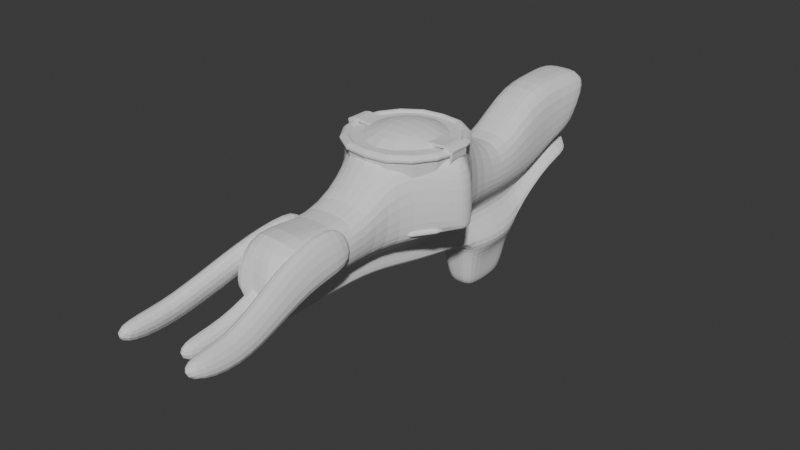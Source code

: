 # Source: Actual_Plasma_Gun.blend  (saved by Blender 4.2.66; exported with 4.5.12 LTS)
import bpy
from mathutils import Matrix  # noqa: F401  (used for matrix-valued properties, if any)

bpy.ops.wm.read_factory_settings(use_empty=True)
scene = bpy.context.scene
scene.name = 'Scene'

# ---- collections
col_collection = bpy.data.collections.new('Collection'); scene.collection.children.link(col_collection)

# ---- world
world_world = bpy.data.worlds.new('World'); scene.world = world_world
world_world.use_nodes = True; world_world.node_tree.nodes.clear()
_N = world_world.node_tree.nodes; _L = world_world.node_tree.links
n0 = _N.new('ShaderNodeOutputWorld'); n0.name = 'World Output'; n0.location = (300, 300)
n1 = _N.new('ShaderNodeBackground'); n1.name = 'Background'; n1.location = (10, 300)
n1.inputs[0].default_value = (0.05088, 0.05088, 0.05088, 1.0)
_L.new(n1.outputs[0], n0.inputs[0])
n0.is_active_output = True
world_world.color = (0.05088, 0.05088, 0.05088)
world_world.sun_shadow_jitter_overblur = 0.0

# ---- meshes
me_cube_001 = bpy.data.meshes.new('Cube.001')
me_cube_001.from_pydata([(-0.1505, -1.191, -0.1304), (-0.2185, -1.071, 0.8195), (-0.3477, 0.8742, 0.09383), (-0.3477, 1.0, 1.0), (0.1505, -1.191, -0.1304), (0.2185, -1.071, 0.8195), (0.3477, 0.8742, 0.09383), (0.3477, 1.0, 1.0), (-0.2844, 0.07141, -0.3561), (-0.3031, -0.03208, 0.9795), (0.2844, 0.07141, -0.3561), (0.3031, -0.03208, 0.9795), (0.0, 0.8742, 0.09383), (0.0, 1.0, 1.0), (0.0, -1.184, -0.1304), (0.0, -1.071, 0.8195), (0.0, 0.0, 1.095), (0.0, 0.07141, -0.3561), (-0.1773, -0.5, -0.1304), (0.3031, -0.4679, 0.9795), (-0.3031, -0.4679, 0.9795), (0.1252, -0.5, -0.1304), (0.0, -0.5, 1.095), (0.0, -0.5, -0.1304), (-0.2841, 0.5, 1.0), (0.2844, 0.4286, -0.3561), (-0.2844, 0.4286, -0.3561), (0.2841, 0.5, 1.0), (0.0, 0.4286, -0.3561), (0.0, 0.5, 1.0), (-0.3477, -1.168, 0.2707), (-0.3477, 0.8516, 0.5469), (0.3477, 0.8516, 0.5469), (0.3477, -1.168, 0.2707), (0.3031, -0.03208, 0.3158), (-0.3031, -0.03208, 0.3158), (0.0, -1.094, 0.2707), (0.0, 0.8516, 0.5469), (-0.3031, -0.4679, 0.3158), (0.3031, -0.4679, 0.3158), (0.2841, 0.5, 0.2707), (-0.2841, 0.5, 0.2707), (-0.2841, 0.75, 1.0), (0.3477, 0.6871, 0.09657), (-0.3477, 0.6871, 0.09657), (0.2841, 0.75, 1.0), (0.0, 0.6871, 0.09657), (0.0, 0.75, 1.0), (0.2841, 0.6758, 0.4088), (-0.2841, 0.6758, 0.4088), (-0.4038, 0.25, -0.3561), (0.2368, 0.25, 0.4182), (0.0, 0.25, 0.4182), (-0.2368, 0.25, 0.4182), (0.4038, 0.25, -0.3561), (-0.3477, 0.25, 0.2707), (0.3477, 0.25, 0.2707), (0.207, -0.2143, -0.2945), (-0.207, -0.2143, -0.2945), (0.0, -0.25, 1.231), (0.0, -0.2143, -0.2945), (-0.05178, 0.8629, 0.3204), (0.05178, 0.8629, 0.3204), (0.03709, -1.126, 0.07016), (0.04352, 0.0357, -0.09392), (-0.04352, 0.0357, -0.09392), (0.0, -1.125, 0.07016), (0.0, 0.8629, 0.3204), (-0.03909, -0.5, 0.07016), (0.03909, -0.5, 0.07016), (0.04352, 0.4643, -0.09392), (-0.04352, 0.4643, -0.09392), (-0.03709, -1.126, 0.07016), (-0.05178, 0.6814, 0.2527), (0.05178, 0.6814, 0.2527), (0.05178, 0.25, -0.09392), (-0.05178, 0.25, -0.09392), (-0.07579, -0.2321, -0.01188), (0.07579, -0.2321, -0.01188), (-0.235, -1.14, 0.1704), (-0.244, 0.8573, 0.4336), (0.244, 0.8573, 0.4336), (0.235, -1.14, 0.1704), (0.2389, 0.01785, 0.08841), (-0.2389, 0.01785, 0.08841), (0.0, -1.102, 0.1704), (0.0, 0.8573, 0.4336), (-0.2292, -0.4926, 0.1837), (0.2292, -0.4926, 0.1837), (0.2389, 0.4821, 0.0884), (-0.2389, 0.4821, 0.0884), (-0.244, 0.6786, 0.3308), (0.244, 0.6786, 0.3308), (0.244, 0.25, 0.0884), (-0.244, 0.25, 0.0884), (-0.6003, -0.2417, 0.1618), (0.6003, -0.2417, 0.1618), (-0.1639, -0.75, -0.1304), (0.3477, -0.6752, 0.4754), (0.0, -0.6752, 0.4754), (0.0, -0.75, -0.1304), (-0.3477, -0.6752, 0.4754), (0.1158, -0.75, -0.1304), (-0.3477, -0.75, 0.2707), (0.3477, -0.75, 0.2707), (0.03809, -0.75, 0.07016), (-0.03809, -0.75, 0.07016), (0.2356, -0.75, 0.1704), (-0.2356, -0.75, 0.1704), (-0.708, -0.1929, 0.8569), (-0.708, -0.3071, 0.8569), (-0.5397, -0.25, 1.073), (-0.7353, -0.25, 0.8361), (0.708, -0.3071, 0.8569), (0.708, -0.1929, 0.8569), (0.5397, -0.25, 1.073), (0.7353, -0.25, 0.8361), (0.7071, -0.1929, 0.3349), (0.7071, -0.3071, 0.3349), (0.7201, -0.2463, 0.2671), (0.7383, -0.25, 0.3282), (-0.7071, -0.3071, 0.3349), (-0.7071, -0.1929, 0.3349), (-0.7201, -0.2463, 0.2671), (-0.7383, -0.25, 0.3282), (-0.1606, 0.25, -0.9696), (-0.1131, 0.1292, -0.9696), (0.0, 0.1292, -0.9696), (0.1131, 0.1292, -0.9696), (0.0, 0.25, -0.9696), (0.1606, 0.25, -0.9696), (0.1131, 0.3708, -0.9696), (0.0, 0.3708, -0.9696), (-0.1131, 0.3708, -0.9696), (0.0, 0.3903, -0.7894), (0.0, 0.4091, -0.5205), (0.1831, 0.3903, -0.7898), (0.2155, 0.4091, -0.5213), (0.2001, 0.25, -0.5295), (0.1745, 0.25, -0.7838), (0.1831, 0.1097, -0.7898), (0.2155, 0.0909, -0.5213), (-0.2155, 0.4091, -0.5213), (-0.1831, 0.3903, -0.7898), (-0.1831, 0.1097, -0.7898), (-0.2155, 0.0909, -0.5213), (0.0, 0.0909, -0.5205), (0.0, 0.1097, -0.7894), (-0.1745, 0.25, -0.7838), (-0.2001, 0.25, -0.5295)], [], [(49, 42, 3, 31), (37, 13, 7, 32), (104, 98, 5, 33), (36, 15, 1, 30), (100, 102, 4, 14), (99, 101, 1, 15), (52, 53, 9, 16), (8, 50, 149, 145), (56, 51, 11, 34), (59, 111, 22), (134, 136, 131, 132), (51, 52, 16, 11), (98, 99, 15, 5), (97, 100, 14, 0), (33, 5, 15, 36), (31, 3, 13, 37), (58, 60, 23, 18), (96, 119, 118, 39, 88), (103, 101, 20, 38), (118, 113, 19, 39), (60, 57, 21, 23), (11, 16, 115, 114), (45, 47, 29, 27), (44, 46, 28, 26), (48, 45, 27, 40), (46, 43, 25, 28), (47, 42, 24, 29), (55, 53, 24, 41), (94, 55, 41, 90), (92, 48, 40, 89), (83, 34, 117, 119, 96), (108, 103, 38, 87), (80, 31, 37, 86), (82, 33, 36, 85), (87, 38, 121, 123, 95), (93, 56, 34, 83), (85, 36, 30, 79), (107, 104, 33, 82), (86, 37, 32, 81), (91, 49, 31, 80), (90, 41, 49, 91), (81, 32, 48, 92), (13, 3, 42, 47), (12, 6, 43, 46), (32, 7, 45, 48), (2, 12, 46, 44), (7, 13, 47, 45), (41, 24, 42, 49), (89, 40, 56, 93), (84, 35, 55, 94), (35, 9, 53, 55), (27, 29, 52, 51), (136, 139, 130, 131), (40, 27, 51, 56), (140, 147, 127, 128), (29, 24, 53, 52), (95, 123, 122, 35, 84), (113, 115, 22, 19), (17, 10, 57, 60), (38, 20, 110, 121), (34, 11, 114, 117), (8, 17, 60, 58), (122, 109, 9, 35), (10, 64, 78, 57), (18, 68, 77, 58), (8, 65, 76, 50), (25, 70, 75, 54), (6, 62, 74, 43), (26, 71, 73, 44), (44, 73, 61, 2), (12, 67, 62, 6), (102, 105, 63, 4), (14, 66, 72, 0), (54, 75, 64, 10), (58, 77, 65, 8), (4, 63, 66, 14), (2, 61, 67, 12), (97, 106, 68, 18), (57, 78, 69, 21), (43, 74, 70, 25), (50, 76, 71, 26), (64, 83, 96, 78), (68, 87, 95, 77), (65, 84, 94, 76), (70, 89, 93, 75), (62, 81, 92, 74), (71, 90, 91, 73), (73, 91, 80, 61), (67, 86, 81, 62), (105, 107, 82, 63), (66, 85, 79, 72), (75, 93, 83, 64), (77, 95, 84, 65), (63, 82, 85, 66), (61, 80, 86, 67), (106, 108, 87, 68), (78, 96, 88, 69), (74, 92, 89, 70), (76, 94, 90, 71), (72, 79, 108, 106), (69, 88, 107, 105), (0, 72, 106, 97), (21, 69, 105, 102), (88, 39, 104, 107), (79, 30, 103, 108), (30, 1, 101, 103), (18, 23, 100, 97), (19, 22, 99, 98), (22, 20, 101, 99), (23, 21, 102, 100), (39, 19, 98, 104), (109, 112, 111), (112, 110, 111), (113, 116, 115), (116, 114, 115), (117, 120, 119), (120, 118, 119), (121, 124, 123), (124, 122, 123), (113, 118, 120, 116), (116, 120, 117, 114), (109, 122, 124, 112), (112, 124, 121, 110), (16, 111, 59), (129, 130, 128, 127), (125, 129, 127, 126), (133, 132, 129, 125), (132, 131, 130, 129), (17, 8, 145, 146), (25, 54, 138, 137), (144, 148, 125, 126), (10, 17, 146, 141), (50, 26, 142, 149), (148, 143, 133, 125), (54, 10, 141, 138), (139, 140, 128, 130), (143, 134, 132, 133), (28, 25, 137, 135), (147, 144, 126, 127), (147, 140, 141, 146), (143, 148, 149, 142), (139, 136, 137, 138), (148, 144, 145, 149), (140, 139, 138, 141), (136, 134, 135, 137), (134, 143, 142, 135), (144, 147, 146, 145), (26, 28, 135, 142), (22, 111, 110, 20), (111, 16, 9, 109), (22, 115, 59), (115, 16, 59)])
_uv = me_cube_001.uv_layers.new(name='UVMap')
_uv.uv.foreach_set('vector', [0.5, 0.2187, 0.625, 0.2188, 0.625, 0.25, 0.5, 0.25, 0.5, 0.375, 0.625, 0.375, 0.625, 0.5, 0.5, 0.5, 0.5, 0.7187, 0.625, 0.7188, 0.625, 0.75, 0.5, 0.75, 0.5, 0.875, 0.625, 0.875, 0.625, 1.0, 0.5, 1.0, 0.25, 0.7188, 0.375, 0.7188, 0.375, 0.75, 0.25, 0.75, 0.75, 0.7188, 0.875, 0.7188, 0.875, 0.75, 0.75, 0.75, 0.75, 0.5938, 0.875, 0.5938, 0.875, 0.625, 0.75, 0.625, 0.375, 0.125, 0.375, 0.1562, 0.375, 0.1562, 0.375, 0.125, 0.5, 0.5938, 0.625, 0.5938, 0.625, 0.625, 0.5, 0.625, 0.75, 0.6562, 0.851, 0.6562, 0.75, 0.6875, 0.25, 0.5625, 0.375, 0.5625, 0.375, 0.5625, 0.25, 0.5625, 0.625, 0.5938, 0.75, 0.5938, 0.75, 0.625, 0.625, 0.625, 0.625, 0.7188, 0.75, 0.7188, 0.75, 0.75, 0.625, 0.75, 0.125, 0.7188, 0.25, 0.7188, 0.25, 0.75, 0.125, 0.75, 0.5, 0.75, 0.625, 0.75, 0.625, 0.875, 0.5, 0.875, 0.5, 0.25, 0.625, 0.25, 0.625, 0.375, 0.5, 0.375, 0.125, 0.6562, 0.25, 0.6562, 0.25, 0.6875, 0.125, 0.6875, 0.4688, 0.6562, 0.484, 0.6562, 0.5, 0.6655, 0.5, 0.6875, 0.4688, 0.6875, 0.5, 0.03125, 0.625, 0.03125, 0.625, 0.0625, 0.5, 0.0625, 0.5, 0.6655, 0.625, 0.6655, 0.625, 0.6875, 0.5, 0.6875, 0.25, 0.6562, 0.375, 0.6562, 0.375, 0.6875, 0.25, 0.6875, 0.625, 0.625, 0.75, 0.625, 0.649, 0.6562, 0.625, 0.647, 0.625, 0.5312, 0.75, 0.5312, 0.75, 0.5625, 0.625, 0.5625, 0.125, 0.5312, 0.25, 0.5312, 0.25, 0.5625, 0.125, 0.5625, 0.5, 0.5312, 0.625, 0.5312, 0.625, 0.5625, 0.5, 0.5625, 0.25, 0.5312, 0.375, 0.5312, 0.375, 0.5625, 0.25, 0.5625, 0.75, 0.5312, 0.875, 0.5312, 0.875, 0.5625, 0.75, 0.5625, 0.5, 0.1562, 0.625, 0.1562, 0.625, 0.1875, 0.5, 0.1875, 0.4688, 0.1563, 0.5, 0.1562, 0.5, 0.1875, 0.4688, 0.1875, 0.4688, 0.5312, 0.5, 0.5312, 0.5, 0.5625, 0.4688, 0.5625, 0.4688, 0.625, 0.5, 0.625, 0.5, 0.647, 0.484, 0.6562, 0.4688, 0.6562, 0.4688, 0.03125, 0.5, 0.03125, 0.5, 0.0625, 0.4688, 0.0625, 0.4687, 0.25, 0.5, 0.25, 0.5, 0.375, 0.4688, 0.375, 0.4687, 0.75, 0.5, 0.75, 0.5, 0.875, 0.4688, 0.875, 0.4688, 0.0625, 0.5, 0.0625, 0.5, 0.08452, 0.484, 0.09375, 0.4687, 0.09375, 0.4688, 0.5938, 0.5, 0.5938, 0.5, 0.625, 0.4688, 0.625, 0.4688, 0.875, 0.5, 0.875, 0.5, 1.0, 0.4688, 1.0, 0.4687, 0.7188, 0.5, 0.7187, 0.5, 0.75, 0.4687, 0.75, 0.4688, 0.375, 0.5, 0.375, 0.5, 0.5, 0.4688, 0.5, 0.4688, 0.2187, 0.5, 0.2187, 0.5, 0.25, 0.4687, 0.25, 0.4688, 0.1875, 0.5, 0.1875, 0.5, 0.2187, 0.4688, 0.2187, 0.4688, 0.5, 0.5, 0.5, 0.5, 0.5312, 0.4688, 0.5312, 0.75, 0.5, 0.875, 0.5, 0.875, 0.5312, 0.75, 0.5312, 0.25, 0.5, 0.375, 0.5, 0.375, 0.5312, 0.25, 0.5312, 0.5, 0.5, 0.625, 0.5, 0.625, 0.5312, 0.5, 0.5312, 0.125, 0.5, 0.25, 0.5, 0.25, 0.5312, 0.125, 0.5312, 0.625, 0.5, 0.75, 0.5, 0.75, 0.5312, 0.625, 0.5312, 0.5, 0.1875, 0.625, 0.1875, 0.625, 0.2188, 0.5, 0.2187, 0.4688, 0.5625, 0.5, 0.5625, 0.5, 0.5938, 0.4688, 0.5938, 0.4687, 0.125, 0.5, 0.125, 0.5, 0.1562, 0.4688, 0.1563, 0.5, 0.125, 0.625, 0.125, 0.625, 0.1562, 0.5, 0.1562, 0.625, 0.5625, 0.75, 0.5625, 0.75, 0.5938, 0.625, 0.5938, 0.375, 0.5625, 0.375, 0.5938, 0.375, 0.5938, 0.375, 0.5625, 0.5, 0.5625, 0.625, 0.5625, 0.625, 0.5938, 0.5, 0.5938, 0.375, 0.625, 0.25, 0.625, 0.25, 0.625, 0.375, 0.625, 0.75, 0.5625, 0.875, 0.5625, 0.875, 0.5938, 0.75, 0.5938, 0.4687, 0.09375, 0.484, 0.09375, 0.5, 0.103, 0.5, 0.125, 0.4687, 0.125, 0.625, 0.6655, 0.649, 0.6562, 0.75, 0.6875, 0.625, 0.6875, 0.25, 0.625, 0.375, 0.625, 0.375, 0.6562, 0.25, 0.6562, 0.5, 0.0625, 0.625, 0.0625, 0.625, 0.08452, 0.5, 0.08452, 0.5, 0.625, 0.625, 0.625, 0.625, 0.647, 0.5, 0.647, 0.125, 0.625, 0.25, 0.625, 0.25, 0.6562, 0.125, 0.6562, 0.5, 0.103, 0.625, 0.103, 0.625, 0.125, 0.5, 0.125, 0.375, 0.625, 0.4375, 0.625, 0.4375, 0.6562, 0.375, 0.6562, 0.375, 0.0625, 0.4375, 0.0625, 0.4375, 0.09375, 0.375, 0.09375, 0.375, 0.125, 0.4375, 0.125, 0.4375, 0.1562, 0.375, 0.1562, 0.375, 0.5625, 0.4375, 0.5625, 0.4375, 0.5938, 0.375, 0.5938, 0.375, 0.5, 0.4375, 0.5, 0.4375, 0.5312, 0.375, 0.5312, 0.375, 0.1875, 0.4375, 0.1875, 0.4375, 0.2187, 0.375, 0.2188, 0.375, 0.2188, 0.4375, 0.2187, 0.4375, 0.25, 0.375, 0.25, 0.375, 0.375, 0.4375, 0.375, 0.4375, 0.5, 0.375, 0.5, 0.375, 0.7188, 0.4375, 0.7188, 0.4375, 0.75, 0.375, 0.75, 0.375, 0.875, 0.4375, 0.875, 0.4375, 1.0, 0.375, 1.0, 0.375, 0.5938, 0.4375, 0.5938, 0.4375, 0.625, 0.375, 0.625, 0.375, 0.09375, 0.4375, 0.09375, 0.4375, 0.125, 0.375, 0.125, 0.375, 0.75, 0.4375, 0.75, 0.4375, 0.875, 0.375, 0.875, 0.375, 0.25, 0.4375, 0.25, 0.4375, 0.375, 0.375, 0.375, 0.375, 0.03125, 0.4375, 0.03125, 0.4375, 0.0625, 0.375, 0.0625, 0.375, 0.6562, 0.4375, 0.6562, 0.4375, 0.6875, 0.375, 0.6875, 0.375, 0.5312, 0.4375, 0.5312, 0.4375, 0.5625, 0.375, 0.5625, 0.375, 0.1562, 0.4375, 0.1562, 0.4375, 0.1875, 0.375, 0.1875, 0.4375, 0.625, 0.4688, 0.625, 0.4688, 0.6562, 0.4375, 0.6562, 0.4375, 0.0625, 0.4688, 0.0625, 0.4687, 0.09375, 0.4375, 0.09375, 0.4375, 0.125, 0.4687, 0.125, 0.4688, 0.1563, 0.4375, 0.1562, 0.4375, 0.5625, 0.4688, 0.5625, 0.4688, 0.5938, 0.4375, 0.5938, 0.4375, 0.5, 0.4688, 0.5, 0.4688, 0.5312, 0.4375, 0.5312, 0.4375, 0.1875, 0.4688, 0.1875, 0.4688, 0.2187, 0.4375, 0.2187, 0.4375, 0.2187, 0.4688, 0.2187, 0.4687, 0.25, 0.4375, 0.25, 0.4375, 0.375, 0.4688, 0.375, 0.4688, 0.5, 0.4375, 0.5, 0.4375, 0.7188, 0.4687, 0.7188, 0.4687, 0.75, 0.4375, 0.75, 0.4375, 0.875, 0.4688, 0.875, 0.4688, 1.0, 0.4375, 1.0, 0.4375, 0.5938, 0.4688, 0.5938, 0.4688, 0.625, 0.4375, 0.625, 0.4375, 0.09375, 0.4687, 0.09375, 0.4687, 0.125, 0.4375, 0.125, 0.4375, 0.75, 0.4687, 0.75, 0.4688, 0.875, 0.4375, 0.875, 0.4375, 0.25, 0.4687, 0.25, 0.4688, 0.375, 0.4375, 0.375, 0.4375, 0.03125, 0.4688, 0.03125, 0.4688, 0.0625, 0.4375, 0.0625, 0.4375, 0.6562, 0.4688, 0.6562, 0.4688, 0.6875, 0.4375, 0.6875, 0.4375, 0.5312, 0.4688, 0.5312, 0.4688, 0.5625, 0.4375, 0.5625, 0.4375, 0.1562, 0.4688, 0.1563, 0.4688, 0.1875, 0.4375, 0.1875, 0.4375, 0.0, 0.4688, 0.0, 0.4688, 0.03125, 0.4375, 0.03125, 0.4375, 0.6875, 0.4688, 0.6875, 0.4687, 0.7188, 0.4375, 0.7188, 0.375, 0.0, 0.4375, 0.0, 0.4375, 0.03125, 0.375, 0.03125, 0.375, 0.6875, 0.4375, 0.6875, 0.4375, 0.7188, 0.375, 0.7188, 0.4688, 0.6875, 0.5, 0.6875, 0.5, 0.7187, 0.4687, 0.7188, 0.4688, 0.0, 0.5, 0.0, 0.5, 0.03125, 0.4688, 0.03125, 0.5, 0.0, 0.625, 0.0, 0.625, 0.03125, 0.5, 0.03125, 0.125, 0.6875, 0.25, 0.6875, 0.25, 0.7188, 0.125, 0.7188, 0.625, 0.6875, 0.75, 0.6875, 0.75, 0.7188, 0.625, 0.7188, 0.75, 0.6875, 0.875, 0.6875, 0.875, 0.7188, 0.75, 0.7188, 0.25, 0.6875, 0.375, 0.6875, 0.375, 0.7188, 0.25, 0.7188, 0.5, 0.6875, 0.625, 0.6875, 0.625, 0.7188, 0.5, 0.7187, 0.8539, 0.6562, 0.8626, 0.6562, 0.851, 0.6562, 0.8626, 0.6562, 0.875, 0.6655, 0.851, 0.6562, 0.625, 0.6655, 0.625, 0.6604, 0.649, 0.6562, 0.625, 0.6604, 0.625, 0.6613, 0.649, 0.6562, 0.5, 0.647, 0.5, 0.6521, 0.484, 0.6562, 0.5, 0.6521, 0.5, 0.6512, 0.484, 0.6562, 0.5, 0.08452, 0.5, 0.08956, 0.484, 0.09375, 0.5, 0.08956, 0.5, 0.08868, 0.484, 0.09375, 0.625, 0.6655, 0.5, 0.6655, 0.5, 0.6562, 0.625, 0.6562, 0.625, 0.6562, 0.5, 0.6562, 0.5, 0.647, 0.625, 0.647, 0.625, 0.103, 0.5, 0.103, 0.5, 0.09375, 0.625, 0.09375, 0.625, 0.09375, 0.5, 0.09375, 0.5, 0.08452, 0.625, 0.08452, 0.75, 0.625, 0.851, 0.6562, 0.75, 0.6562, 0.25, 0.5938, 0.375, 0.5938, 0.375, 0.625, 0.25, 0.625, 0.125, 0.5938, 0.25, 0.5938, 0.25, 0.625, 0.125, 0.625, 0.125, 0.5625, 0.25, 0.5625, 0.25, 0.5938, 0.125, 0.5938, 0.25, 0.5625, 0.375, 0.5625, 0.375, 0.5938, 0.25, 0.5938, 0.25, 0.625, 0.125, 0.625, 0.125, 0.625, 0.25, 0.625, 0.375, 0.5625, 0.375, 0.5938, 0.375, 0.5938, 0.375, 0.5625, 0.375, 0.125, 0.375, 0.1562, 0.375, 0.1562, 0.375, 0.125, 0.375, 0.625, 0.25, 0.625, 0.25, 0.625, 0.375, 0.625, 0.375, 0.1562, 0.375, 0.1875, 0.375, 0.1875, 0.375, 0.1562, 0.375, 0.1562, 0.375, 0.1875, 0.375, 0.1875, 0.375, 0.1562, 0.375, 0.5938, 0.375, 0.625, 0.375, 0.625, 0.375, 0.5938, 0.375, 0.5938, 0.375, 0.625, 0.375, 0.625, 0.375, 0.5938, 0.125, 0.5625, 0.25, 0.5625, 0.25, 0.5625, 0.125, 0.5625, 0.25, 0.5625, 0.375, 0.5625, 0.375, 0.5625, 0.25, 0.5625, 0.25, 0.625, 0.125, 0.625, 0.125, 0.625, 0.25, 0.625, 0.25, 0.625, 0.375, 0.625, 0.375, 0.625, 0.25, 0.625, 0.375, 0.1875, 0.375, 0.1562, 0.375, 0.1562, 0.375, 0.1875, 0.375, 0.5938, 0.375, 0.5625, 0.375, 0.5625, 0.375, 0.5938, 0.375, 0.1562, 0.375, 0.125, 0.375, 0.125, 0.375, 0.1562, 0.375, 0.625, 0.375, 0.5938, 0.375, 0.5938, 0.375, 0.625, 0.375, 0.5625, 0.25, 0.5625, 0.25, 0.5625, 0.375, 0.5625, 0.25, 0.5625, 0.125, 0.5625, 0.125, 0.5625, 0.25, 0.5625, 0.125, 0.625, 0.25, 0.625, 0.25, 0.625, 0.125, 0.625, 0.125, 0.5625, 0.25, 0.5625, 0.25, 0.5625, 0.125, 0.5625, 0.75, 0.6875, 0.851, 0.6562, 0.875, 0.6655, 0.875, 0.6875, 0.851, 0.6562, 0.75, 0.625, 0.875, 0.625, 0.875, 0.647, 0.75, 0.6875, 0.649, 0.6562, 0.75, 0.6562, 0.649, 0.6562, 0.75, 0.625, 0.75, 0.6562])
me_cube_001.update()
me_cube_003 = bpy.data.meshes.new('Cube.003')
me_cube_003.from_pydata([(-0.9028, -1.0, -1.245), (-0.9028, -1.0, -0.305), (-0.9028, 1.0, -0.3918), (-0.9028, 1.0, 1.618), (0.9028, -1.0, -1.245), (0.9028, -1.0, -0.305), (0.9028, 1.0, -0.3918), (0.9028, 1.0, 1.618), (-0.9028, 0.0, -1.032), (-0.9028, 0.0, 0.7236), (0.9028, 0.0, -1.032), (0.9028, 0.0, 0.7236), (-0.9028, -0.5, -1.718), (0.9028, -0.5, -0.3279), (-0.9028, -0.5, -0.3279), (0.9028, -0.5, -1.718), (-0.9028, 0.5, 1.618), (0.9028, 0.5, -0.3918), (-0.9028, 0.5, -0.3918), (0.9028, 0.5, 1.618)], [], [(18, 16, 3, 2), (2, 3, 7, 6), (15, 13, 5, 4), (4, 5, 1, 0), (12, 15, 4, 0), (13, 14, 1, 5), (19, 16, 9, 11), (18, 17, 10, 8), (17, 19, 11, 10), (12, 14, 9, 8), (0, 1, 14, 12), (11, 9, 14, 13), (8, 10, 15, 12), (10, 11, 13, 15), (6, 7, 19, 17), (2, 6, 17, 18), (7, 3, 16, 19), (8, 9, 16, 18)])
_uv = me_cube_003.uv_layers.new(name='UVMap')
_uv.uv.foreach_set('vector', [0.375, 0.1875, 0.625, 0.1875, 0.625, 0.25, 0.375, 0.25, 0.375, 0.25, 0.625, 0.25, 0.625, 0.5, 0.375, 0.5, 0.375, 0.6875, 0.625, 0.6875, 0.625, 0.75, 0.375, 0.75, 0.375, 0.75, 0.625, 0.75, 0.625, 1.0, 0.375, 1.0, 0.125, 0.6875, 0.375, 0.6875, 0.375, 0.75, 0.125, 0.75, 0.625, 0.6875, 0.875, 0.6875, 0.875, 0.75, 0.625, 0.75, 0.625, 0.5625, 0.875, 0.5625, 0.875, 0.625, 0.625, 0.625, 0.125, 0.5625, 0.375, 0.5625, 0.375, 0.625, 0.125, 0.625, 0.375, 0.5625, 0.625, 0.5625, 0.625, 0.625, 0.375, 0.625, 0.375, 0.0625, 0.625, 0.0625, 0.625, 0.125, 0.375, 0.125, 0.375, 0.0, 0.625, 0.0, 0.625, 0.0625, 0.375, 0.0625, 0.625, 0.625, 0.875, 0.625, 0.875, 0.6875, 0.625, 0.6875, 0.125, 0.625, 0.375, 0.625, 0.375, 0.6875, 0.125, 0.6875, 0.375, 0.625, 0.625, 0.625, 0.625, 0.6875, 0.375, 0.6875, 0.375, 0.5, 0.625, 0.5, 0.625, 0.5625, 0.375, 0.5625, 0.125, 0.5, 0.375, 0.5, 0.375, 0.5625, 0.125, 0.5625, 0.625, 0.5, 0.875, 0.5, 0.875, 0.5625, 0.625, 0.5625, 0.375, 0.125, 0.625, 0.125, 0.625, 0.1875, 0.375, 0.1875])
me_cube_003.update()
me_cube_004 = bpy.data.meshes.new('Cube.004')
me_cube_004.from_pydata([(-0.9028, -1.0, -1.245), (-0.9028, -1.0, -0.305), (-0.9028, 1.0, -0.3918), (-0.9028, 1.0, 1.618), (0.9028, -1.0, -1.245), (0.9028, -1.0, -0.305), (0.9028, 1.0, -0.3918), (0.9028, 1.0, 1.618), (-0.9028, 0.0, -1.032), (-0.9028, 0.0, 0.7236), (0.9028, 0.0, -1.032), (0.9028, 0.0, 0.7236), (-0.9028, -0.5, -1.718), (0.9028, -0.5, -0.3279), (-0.9028, -0.5, -0.3279), (0.9028, -0.5, -1.718), (-0.9028, 0.5, 1.618), (0.9028, 0.5, -0.3918), (-0.9028, 0.5, -0.3918), (0.9028, 0.5, 1.618)], [], [(18, 16, 3, 2), (2, 3, 7, 6), (15, 13, 5, 4), (4, 5, 1, 0), (12, 15, 4, 0), (13, 14, 1, 5), (19, 16, 9, 11), (18, 17, 10, 8), (17, 19, 11, 10), (12, 14, 9, 8), (0, 1, 14, 12), (11, 9, 14, 13), (8, 10, 15, 12), (10, 11, 13, 15), (6, 7, 19, 17), (2, 6, 17, 18), (7, 3, 16, 19), (8, 9, 16, 18)])
_uv = me_cube_004.uv_layers.new(name='UVMap')
_uv.uv.foreach_set('vector', [0.375, 0.1875, 0.625, 0.1875, 0.625, 0.25, 0.375, 0.25, 0.375, 0.25, 0.625, 0.25, 0.625, 0.5, 0.375, 0.5, 0.375, 0.6875, 0.625, 0.6875, 0.625, 0.75, 0.375, 0.75, 0.375, 0.75, 0.625, 0.75, 0.625, 1.0, 0.375, 1.0, 0.125, 0.6875, 0.375, 0.6875, 0.375, 0.75, 0.125, 0.75, 0.625, 0.6875, 0.875, 0.6875, 0.875, 0.75, 0.625, 0.75, 0.625, 0.5625, 0.875, 0.5625, 0.875, 0.625, 0.625, 0.625, 0.125, 0.5625, 0.375, 0.5625, 0.375, 0.625, 0.125, 0.625, 0.375, 0.5625, 0.625, 0.5625, 0.625, 0.625, 0.375, 0.625, 0.375, 0.0625, 0.625, 0.0625, 0.625, 0.125, 0.375, 0.125, 0.375, 0.0, 0.625, 0.0, 0.625, 0.0625, 0.375, 0.0625, 0.625, 0.625, 0.875, 0.625, 0.875, 0.6875, 0.625, 0.6875, 0.125, 0.625, 0.375, 0.625, 0.375, 0.6875, 0.125, 0.6875, 0.375, 0.625, 0.625, 0.625, 0.625, 0.6875, 0.375, 0.6875, 0.375, 0.5, 0.625, 0.5, 0.625, 0.5625, 0.375, 0.5625, 0.125, 0.5, 0.375, 0.5, 0.375, 0.5625, 0.125, 0.5625, 0.625, 0.5, 0.875, 0.5, 0.875, 0.5625, 0.625, 0.5625, 0.375, 0.125, 0.625, 0.125, 0.625, 0.1875, 0.375, 0.1875])
me_cube_004.update()
me_cylinder = bpy.data.meshes.new('Cylinder')
me_cylinder.from_pydata([(3.911e-12, 0.9736, 0.9999), (0.3826, 0.9238, 0.9999), (0.707, 0.707, 0.9999), (0.9238, 0.3826, 0.9999), (0.9238, -0.3826, 0.9999), (0.707, -0.707, 0.9999), (0.0, -1.016, 1.033), (0.3826, -0.9238, 0.9999), (0.3991, -0.9636, 1.033), (3.911e-12, -0.9736, 0.9999), (0.7375, -0.7375, 1.033), (0.9636, -0.3991, 1.033), (0.9636, 0.3991, 1.033), (0.7375, 0.7375, 1.033), (0.3991, 0.9636, 1.033), (0.0, 1.016, 1.033), (1.914e-12, 0.9946, 1.005), (0.9437, 0.3909, 1.005), (1.914e-12, -0.9946, 1.005), (0.7223, 0.7223, 1.005), (0.3909, 0.9437, 1.005), (0.3909, -0.9437, 1.005), (0.7223, -0.7223, 1.005), (0.9437, -0.3909, 1.005), (0.0, -1.025, 1.074), (0.4029, -0.9727, 1.074), (0.7445, -0.7445, 1.074), (0.9727, -0.4029, 1.075), (0.9727, 0.4029, 1.075), (0.7445, 0.7445, 1.074), (0.4029, 0.9727, 1.074), (0.0, 1.025, 1.074), (0.0, -1.025, 1.115), (0.4029, -0.9727, 1.115), (0.7445, -0.7445, 1.115), (0.9727, -0.4029, 1.115), (0.9727, 0.4029, 1.115), (0.7445, 0.7445, 1.115), (0.4029, 0.9727, 1.115), (0.0, 1.025, 1.115), (0.0, -1.004, 1.155), (0.3944, -0.9522, 1.156), (0.7288, -0.7288, 1.156), (0.9522, -0.3944, 1.156), (0.9522, 0.3944, 1.156), (0.7288, 0.7288, 1.156), (0.3944, 0.9522, 1.156), (0.0, 1.004, 1.155), (0.0, -0.9777, 1.194), (0.3843, -0.9277, 1.194), (0.71, -0.71, 1.194), (0.9277, -0.3843, 1.194), (0.9277, 0.3843, 1.194), (0.71, 0.71, 1.194), (0.3843, 0.9277, 1.194), (0.0, 0.9777, 1.194), (0.3369, -0.8326, 1.15), (0.6276, -0.6311, 1.15), (0.8233, -0.3455, 1.15), (0.8233, 0.3455, 1.15), (0.6276, 0.6384, 1.15), (0.3369, 0.8326, 1.15), (0.9712, -0.1445, 0.9999), (0.9712, 0.1445, 0.9999), (1.014, 0.1445, 1.033), (1.014, -0.1445, 1.033), (0.9927, 0.1446, 1.005), (0.9927, -0.1446, 1.005), (1.024, 0.1444, 1.075), (1.024, -0.1444, 1.075), (1.024, 0.1444, 1.116), (1.024, -0.1444, 1.116), (1.002, 0.1444, 1.156), (1.002, -0.1444, 1.156), (0.9754, 0.1445, 1.194), (0.9754, -0.1445, 1.194), (0.864, -0.1409, 1.15), (0.864, 0.1409, 1.15), (0.0, -0.8873, 1.188), (0.0, 0.8873, 1.188), (0.0, -0.9596, 1.215), (0.0, -0.9236, 1.219), (0.0, 0.9236, 1.219), (0.0, 0.9596, 1.215), (0.3578, -0.8763, 1.219), (0.3738, -0.9103, 1.215), (0.6935, -0.6967, 1.215), (0.6651, -0.671, 1.219), (0.907, -0.377, 1.215), (0.8708, -0.3631, 1.219), (0.8708, 0.3631, 1.219), (0.907, 0.377, 1.215), (0.6935, 0.6967, 1.215), (0.6651, 0.671, 1.219), (0.3738, 0.9103, 1.215), (0.3578, 0.8763, 1.219), (0.953, 0.1456, 1.215), (0.9143, 0.1446, 1.219), (0.9143, -0.1446, 1.219), (0.953, -0.1456, 1.215), (0.3451, -0.8417, 1.188), (0.6395, -0.645, 1.188), (0.8372, -0.3491, 1.188), (0.8372, 0.3491, 1.188), (0.6395, 0.645, 1.188), (0.3451, 0.8417, 1.188), (0.8786, 0.1411, 1.188), (0.8786, -0.1411, 1.188), (0.0, -0.8778, 1.15), (0.0, 0.8778, 1.15), (0.0, -0.6311, 1.15), (0.0, -0.344, 1.15), (0.0, -0.1434, 1.15), (0.0, 0.1413, 1.15), (0.0, 0.3444, 1.15), (0.0, 0.6433, 1.15), (0.6276, -0.344, 1.15), (0.6276, -0.1434, 1.15), (0.6276, 0.1413, 1.15), (0.6276, 0.3444, 1.15), (0.3369, -0.6311, 1.15), (0.3369, -0.344, 1.15), (0.3369, -0.1434, 1.15), (0.3369, 0.1413, 1.15), (0.3369, 0.3444, 1.15), (0.3369, 0.6433, 1.15), (0.8233, -0.1402, 1.15), (0.8233, 0.1402, 1.15), (-0.3826, 0.9238, 0.9999), (-0.707, 0.707, 0.9999), (-0.9238, 0.3826, 0.9999), (-0.9238, -0.3826, 0.9999), (-0.707, -0.707, 0.9999), (-0.3826, -0.9238, 0.9999), (-0.3991, -0.9636, 1.033), (-0.7375, -0.7375, 1.033), (-0.9636, -0.3991, 1.033), (-0.9636, 0.3991, 1.033), (-0.7375, 0.7375, 1.033), (-0.3991, 0.9636, 1.033), (-0.9437, 0.3909, 1.005), (-0.7223, 0.7223, 1.005), (-0.3909, 0.9437, 1.005), (-0.3909, -0.9437, 1.005), (-0.7223, -0.7223, 1.005), (-0.9437, -0.3909, 1.005), (-0.4029, -0.9727, 1.074), (-0.7445, -0.7445, 1.074), (-0.9727, -0.4029, 1.075), (-0.9727, 0.4029, 1.075), (-0.7445, 0.7445, 1.074), (-0.4029, 0.9727, 1.074), (-0.4029, -0.9727, 1.115), (-0.7445, -0.7445, 1.115), (-0.9727, -0.4029, 1.115), (-0.9727, 0.4029, 1.115), (-0.7445, 0.7445, 1.115), (-0.4029, 0.9727, 1.115), (-0.3944, -0.9522, 1.156), (-0.7288, -0.7288, 1.156), (-0.9522, -0.3944, 1.156), (-0.9522, 0.3944, 1.156), (-0.7288, 0.7288, 1.156), (-0.3944, 0.9522, 1.156), (-0.3843, -0.9277, 1.194), (-0.71, -0.71, 1.194), (-0.9277, -0.3843, 1.194), (-0.9277, 0.3843, 1.194), (-0.71, 0.71, 1.194), (-0.3843, 0.9277, 1.194), (-0.3369, -0.8326, 1.15), (-0.6276, -0.6311, 1.15), (-0.8233, -0.3455, 1.15), (-0.8233, 0.3455, 1.15), (-0.6276, 0.6384, 1.15), (-0.3369, 0.8326, 1.15), (-0.9712, -0.1445, 0.9999), (-0.9712, 0.1445, 0.9999), (-1.014, 0.1445, 1.033), (-1.014, -0.1445, 1.033), (-0.9927, 0.1446, 1.005), (-0.9927, -0.1446, 1.005), (-1.024, 0.1444, 1.075), (-1.024, -0.1444, 1.075), (-1.024, 0.1444, 1.116), (-1.024, -0.1444, 1.116), (-1.002, 0.1444, 1.156), (-1.002, -0.1444, 1.156), (-0.9754, 0.1445, 1.194), (-0.9754, -0.1445, 1.194), (-0.864, -0.1409, 1.15), (-0.864, 0.1409, 1.15), (-0.3578, -0.8763, 1.219), (-0.3738, -0.9103, 1.215), (-0.6935, -0.6967, 1.215), (-0.6651, -0.671, 1.219), (-0.907, -0.377, 1.215), (-0.8708, -0.3631, 1.219), (-0.8708, 0.3631, 1.219), (-0.907, 0.377, 1.215), (-0.6935, 0.6967, 1.215), (-0.6651, 0.671, 1.219), (-0.3738, 0.9103, 1.215), (-0.3578, 0.8763, 1.219), (-0.953, 0.1456, 1.215), (-0.9143, 0.1446, 1.219), (-0.9143, -0.1446, 1.219), (-0.953, -0.1456, 1.215), (-0.3451, -0.8417, 1.188), (-0.6395, -0.645, 1.188), (-0.8372, -0.3491, 1.188), (-0.8372, 0.3491, 1.188), (-0.6395, 0.645, 1.188), (-0.3451, 0.8417, 1.188), (-0.8786, 0.1411, 1.188), (-0.8786, -0.1411, 1.188), (-0.6276, -0.344, 1.15), (-0.6276, -0.1434, 1.15), (-0.6276, 0.1413, 1.15), (-0.6276, 0.3444, 1.15), (-0.3369, -0.6311, 1.15), (-0.3369, -0.344, 1.15), (-0.3369, -0.1434, 1.15), (-0.3369, 0.1413, 1.15), (-0.3369, 0.3444, 1.15), (-0.3369, 0.6433, 1.15), (-0.8233, -0.1402, 1.15), (-0.8233, 0.1402, 1.15), (3.911e-12, 0.9736, -0.9999), (0.3826, 0.9238, -0.9999), (0.707, 0.707, -0.9999), (0.9238, 0.3826, -0.9999), (0.9238, -0.3826, -0.9999), (0.707, -0.707, -0.9999), (0.0, -1.016, -1.033), (0.3826, -0.9238, -0.9999), (0.3991, -0.9636, -1.033), (3.911e-12, -0.9736, -0.9999), (0.7375, -0.7375, -1.033), (0.9636, -0.3991, -1.033), (0.9636, 0.3991, -1.033), (0.7375, 0.7375, -1.033), (0.3991, 0.9636, -1.033), (0.0, 1.016, -1.033), (1.914e-12, 0.9946, -1.005), (0.9437, 0.3909, -1.005), (1.914e-12, -0.9946, -1.005), (0.7223, 0.7223, -1.005), (0.3909, 0.9437, -1.005), (0.3909, -0.9437, -1.005), (0.7223, -0.7223, -1.005), (0.9437, -0.3909, -1.005), (0.0, -1.025, -1.074), (0.4029, -0.9727, -1.074), (0.7445, -0.7445, -1.074), (0.9727, -0.4029, -1.075), (0.9727, 0.4029, -1.075), (0.7445, 0.7445, -1.074), (0.4029, 0.9727, -1.074), (0.0, 1.025, -1.074), (0.0, -1.025, -1.115), (0.4029, -0.9727, -1.115), (0.7445, -0.7445, -1.115), (0.9727, -0.4029, -1.115), (0.9727, 0.4029, -1.115), (0.7445, 0.7445, -1.115), (0.4029, 0.9727, -1.115), (0.0, 1.025, -1.115), (0.0, -1.004, -1.155), (0.3944, -0.9522, -1.156), (0.7288, -0.7288, -1.156), (0.9522, -0.3944, -1.156), (0.9522, 0.3944, -1.156), (0.7288, 0.7288, -1.156), (0.3944, 0.9522, -1.156), (0.0, 1.004, -1.155), (0.0, -0.9777, -1.194), (0.3843, -0.9277, -1.194), (0.71, -0.71, -1.194), (0.9277, -0.3843, -1.194), (0.9277, 0.3843, -1.194), (0.71, 0.71, -1.194), (0.3843, 0.9277, -1.194), (0.0, 0.9777, -1.194), (0.3369, -0.8326, -1.15), (0.6276, -0.6311, -1.15), (0.8233, -0.3455, -1.15), (0.8233, 0.3455, -1.15), (0.6276, 0.6384, -1.15), (0.3369, 0.8326, -1.15), (0.9712, -0.1445, -0.9999), (0.9712, 0.1445, -0.9999), (1.014, 0.1445, -1.033), (1.014, -0.1445, -1.033), (0.9927, 0.1446, -1.005), (0.9927, -0.1446, -1.005), (1.024, 0.1444, -1.075), (1.024, -0.1444, -1.075), (1.024, 0.1444, -1.116), (1.024, -0.1444, -1.116), (1.002, 0.1444, -1.156), (1.002, -0.1444, -1.156), (0.9754, 0.1445, -1.194), (0.9754, -0.1445, -1.194), (0.864, -0.1409, -1.15), (0.864, 0.1409, -1.15), (0.0, -0.8873, -1.188), (0.0, 0.8873, -1.188), (0.0, -0.9596, -1.215), (0.0, -0.9236, -1.219), (0.0, 0.9236, -1.219), (0.0, 0.9596, -1.215), (0.3578, -0.8763, -1.219), (0.3738, -0.9103, -1.215), (0.6935, -0.6967, -1.215), (0.6651, -0.671, -1.219), (0.907, -0.377, -1.215), (0.8708, -0.3631, -1.219), (0.8708, 0.3631, -1.219), (0.907, 0.377, -1.215), (0.6935, 0.6967, -1.215), (0.6651, 0.671, -1.219), (0.3738, 0.9103, -1.215), (0.3578, 0.8763, -1.219), (0.953, 0.1456, -1.215), (0.9143, 0.1446, -1.219), (0.9143, -0.1446, -1.219), (0.953, -0.1456, -1.215), (0.3451, -0.8417, -1.188), (0.6395, -0.645, -1.188), (0.8372, -0.3491, -1.188), (0.8372, 0.3491, -1.188), (0.6395, 0.645, -1.188), (0.3451, 0.8417, -1.188), (0.8786, 0.1411, -1.188), (0.8786, -0.1411, -1.188), (0.0, -0.8778, -1.15), (0.0, 0.8778, -1.15), (0.0, -0.6311, -1.15), (0.0, -0.344, -1.15), (0.0, -0.1434, -1.15), (0.0, 0.1413, -1.15), (0.0, 0.3444, -1.15), (0.0, 0.6433, -1.15), (0.6276, -0.344, -1.15), (0.6276, -0.1434, -1.15), (0.6276, 0.1413, -1.15), (0.6276, 0.3444, -1.15), (0.3369, -0.6311, -1.15), (0.3369, -0.344, -1.15), (0.3369, -0.1434, -1.15), (0.3369, 0.1413, -1.15), (0.3369, 0.3444, -1.15), (0.3369, 0.6433, -1.15), (0.8233, -0.1402, -1.15), (0.8233, 0.1402, -1.15), (-0.3826, 0.9238, -0.9999), (-0.707, 0.707, -0.9999), (-0.9238, 0.3826, -0.9999), (-0.9238, -0.3826, -0.9999), (-0.707, -0.707, -0.9999), (-0.3826, -0.9238, -0.9999), (-0.3991, -0.9636, -1.033), (-0.7375, -0.7375, -1.033), (-0.9636, -0.3991, -1.033), (-0.9636, 0.3991, -1.033), (-0.7375, 0.7375, -1.033), (-0.3991, 0.9636, -1.033), (-0.9437, 0.3909, -1.005), (-0.7223, 0.7223, -1.005), (-0.3909, 0.9437, -1.005), (-0.3909, -0.9437, -1.005), (-0.7223, -0.7223, -1.005), (-0.9437, -0.3909, -1.005), (-0.4029, -0.9727, -1.074), (-0.7445, -0.7445, -1.074), (-0.9727, -0.4029, -1.075), (-0.9727, 0.4029, -1.075), (-0.7445, 0.7445, -1.074), (-0.4029, 0.9727, -1.074), (-0.4029, -0.9727, -1.115), (-0.7445, -0.7445, -1.115), (-0.9727, -0.4029, -1.115), (-0.9727, 0.4029, -1.115), (-0.7445, 0.7445, -1.115), (-0.4029, 0.9727, -1.115), (-0.3944, -0.9522, -1.156), (-0.7288, -0.7288, -1.156), (-0.9522, -0.3944, -1.156), (-0.9522, 0.3944, -1.156), (-0.7288, 0.7288, -1.156), (-0.3944, 0.9522, -1.156), (-0.3843, -0.9277, -1.194), (-0.71, -0.71, -1.194), (-0.9277, -0.3843, -1.194), (-0.9277, 0.3843, -1.194), (-0.71, 0.71, -1.194), (-0.3843, 0.9277, -1.194), (-0.3369, -0.8326, -1.15), (-0.6276, -0.6311, -1.15), (-0.8233, -0.3455, -1.15), (-0.8233, 0.3455, -1.15), (-0.6276, 0.6384, -1.15), (-0.3369, 0.8326, -1.15), (-0.9712, -0.1445, -0.9999), (-0.9712, 0.1445, -0.9999), (-1.014, 0.1445, -1.033), (-1.014, -0.1445, -1.033), (-0.9927, 0.1446, -1.005), (-0.9927, -0.1446, -1.005), (-1.024, 0.1444, -1.075), (-1.024, -0.1444, -1.075), (-1.024, 0.1444, -1.116), (-1.024, -0.1444, -1.116), (-1.002, 0.1444, -1.156), (-1.002, -0.1444, -1.156), (-0.9754, 0.1445, -1.194), (-0.9754, -0.1445, -1.194), (-0.864, -0.1409, -1.15), (-0.864, 0.1409, -1.15), (-0.3578, -0.8763, -1.219), (-0.3738, -0.9103, -1.215), (-0.6935, -0.6967, -1.215), (-0.6651, -0.671, -1.219), (-0.907, -0.377, -1.215), (-0.8708, -0.3631, -1.219), (-0.8708, 0.3631, -1.219), (-0.907, 0.377, -1.215), (-0.6935, 0.6967, -1.215), (-0.6651, 0.671, -1.219), (-0.3738, 0.9103, -1.215), (-0.3578, 0.8763, -1.219), (-0.953, 0.1456, -1.215), (-0.9143, 0.1446, -1.219), (-0.9143, -0.1446, -1.219), (-0.953, -0.1456, -1.215), (-0.3451, -0.8417, -1.188), (-0.6395, -0.645, -1.188), (-0.8372, -0.3491, -1.188), (-0.8372, 0.3491, -1.188), (-0.6395, 0.645, -1.188), (-0.3451, 0.8417, -1.188), (-0.8786, 0.1411, -1.188), (-0.8786, -0.1411, -1.188), (-0.6276, -0.344, -1.15), (-0.6276, -0.1434, -1.15), (-0.6276, 0.1413, -1.15), (-0.6276, 0.3444, -1.15), (-0.3369, -0.6311, -1.15), (-0.3369, -0.344, -1.15), (-0.3369, -0.1434, -1.15), (-0.3369, 0.1413, -1.15), (-0.3369, 0.3444, -1.15), (-0.3369, 0.6433, -1.15), (-0.8233, -0.1402, -1.15), (-0.8233, 0.1402, -1.15), (2.793e-10, 0.954, -0.7818), (2.793e-10, 0.954, 0.7818), (1.131e-09, 0.9176, -0.2806), (1.131e-09, 0.9176, 0.2806), (0.3778, 0.906, -0.7821), (0.3778, 0.906, 0.7821), (0.3671, 0.8725, -0.2807), (0.3671, 0.8725, 0.2807), (0.6992, 0.6929, -0.7823), (0.6992, 0.6929, 0.7823), (0.6811, 0.6664, -0.2808), (0.6811, 0.6664, 0.2808), (0.9096, 0.375, 0.7821), (0.9096, 0.375, -0.7821), (0.8807, 0.3607, 0.2807), (0.8807, 0.3607, -0.2807), (0.9096, -0.375, -0.7821), (0.9096, -0.375, 0.7821), (0.8807, -0.3607, -0.2807), (0.8807, -0.3607, 0.2807), (0.6992, -0.6929, -0.7823), (0.6992, -0.6929, 0.7823), (0.6811, -0.6664, -0.2808), (0.6811, -0.6664, 0.2808), (0.3778, -0.906, -0.7821), (0.3778, -0.906, 0.7821), (0.3671, -0.8725, -0.2807), (0.3671, -0.8725, 0.2807), (2.793e-10, -0.954, 0.7818), (2.793e-10, -0.954, -0.7818), (1.131e-09, -0.9176, 0.2806), (1.131e-09, -0.9176, -0.2806), (0.9549, 0.1452, -0.782), (0.9549, 0.1452, 0.782), (0.9228, 0.1443, -0.2807), (0.9228, 0.1443, 0.2807), (0.9549, -0.1452, 0.782), (0.9549, -0.1452, -0.782), (0.9228, -0.1443, 0.2807), (0.9228, -0.1443, -0.2807), (-0.3778, 0.906, 0.7821), (-0.3778, 0.906, -0.7821), (-0.3671, 0.8725, 0.2807), (-0.3671, 0.8725, -0.2807), (-0.6992, 0.6929, 0.7823), (-0.6992, 0.6929, -0.7823), (-0.6811, 0.6664, 0.2808), (-0.6811, 0.6664, -0.2808), (-0.9096, 0.375, -0.7821), (-0.9096, 0.375, 0.7821), (-0.8807, 0.3607, -0.2807), (-0.8807, 0.3607, 0.2807), (-0.9096, -0.375, 0.7821), (-0.9096, -0.375, -0.7821), (-0.8807, -0.3607, 0.2807), (-0.8807, -0.3607, -0.2807), (-0.6992, -0.6929, 0.7823), (-0.6992, -0.6929, -0.7823), (-0.6811, -0.6664, 0.2808), (-0.6811, -0.6664, -0.2808), (-0.3778, -0.906, 0.7821), (-0.3778, -0.906, -0.7821), (-0.3671, -0.8725, 0.2807), (-0.3671, -0.8725, -0.2807), (-0.9549, 0.1452, 0.782), (-0.9549, 0.1452, -0.782), (-0.9228, 0.1443, 0.2807), (-0.9228, 0.1443, -0.2807), (-0.9549, -0.1452, -0.782), (-0.9549, -0.1452, 0.782), (-0.9228, -0.1443, -0.2807), (-0.9228, -0.1443, 0.2807)], [], [(456, 460, 229, 228), (460, 464, 230, 229), (464, 469, 231, 230), (11, 65, 69, 27), (4, 62, 67, 23), (472, 476, 233, 232), (476, 480, 235, 233), (480, 485, 237, 235), (22, 23, 11, 10), (20, 16, 15, 14), (18, 21, 8, 6), (17, 19, 13, 12), (64, 12, 28, 68), (21, 22, 10, 8), (19, 20, 14, 13), (27, 69, 71, 35), (5, 4, 23, 22), (1, 0, 16, 20), (9, 7, 21, 18), (3, 2, 19, 17), (469, 488, 291, 231), (7, 5, 22, 21), (2, 1, 20, 19), (493, 472, 232, 290), (14, 15, 31, 30), (23, 67, 65, 11), (66, 17, 12, 64), (6, 8, 25, 24), (12, 13, 29, 28), (13, 14, 30, 29), (8, 10, 26, 25), (10, 11, 27, 26), (26, 27, 35, 34), (68, 28, 36, 70), (35, 71, 73, 43), (28, 29, 37, 36), (29, 30, 38, 37), (30, 31, 39, 38), (24, 25, 33, 32), (25, 26, 34, 33), (38, 39, 47, 46), (32, 33, 41, 40), (33, 34, 42, 41), (34, 35, 43, 42), (70, 36, 44, 72), (43, 73, 75, 51), (36, 37, 45, 44), (37, 38, 46, 45), (44, 45, 53, 52), (45, 46, 54, 53), (46, 47, 55, 54), (40, 41, 49, 48), (41, 42, 50, 49), (42, 43, 51, 50), (72, 44, 52, 74), (107, 102, 89, 98), (74, 96, 99, 75), (101, 100, 84, 87), (79, 105, 95, 82), (102, 101, 87, 89), (51, 75, 99, 88), (103, 106, 97, 90), (91, 96, 74, 52), (67, 62, 63, 66), (496, 500, 129, 128), (65, 67, 66, 64), (64, 68, 69, 65), (68, 70, 71, 69), (70, 72, 73, 71), (72, 74, 75, 73), (106, 107, 98, 97), (63, 3, 17, 66), (49, 50, 86, 85), (50, 51, 88, 86), (52, 53, 92, 91), (53, 54, 94, 92), (104, 103, 90, 93), (105, 104, 93, 95), (48, 49, 85, 80), (54, 55, 83, 94), (85, 86, 87, 84), (86, 88, 89, 87), (91, 92, 93, 90), (92, 94, 95, 93), (97, 98, 99, 96), (98, 89, 88, 99), (90, 97, 96, 91), (80, 85, 84, 81), (94, 83, 82, 95), (100, 78, 81, 84), (57, 56, 100, 101), (58, 57, 101, 102), (60, 59, 103, 104), (61, 60, 104, 105), (77, 76, 107, 106), (76, 58, 102, 107), (59, 77, 106, 103), (56, 108, 78, 100), (109, 61, 105, 79), (108, 56, 120, 110), (56, 57, 120), (57, 58, 116), (77, 59, 127), (127, 126, 76, 77), (76, 126, 58), (120, 57, 116, 121), (121, 116, 117, 122), (122, 117, 118, 123), (123, 118, 119, 124), (124, 119, 60, 125), (125, 60, 61), (116, 58, 126, 117), (117, 126, 127, 118), (118, 127, 59, 119), (119, 59, 60), (110, 120, 121, 111), (111, 121, 122, 112), (112, 122, 123, 113), (113, 123, 124, 114), (114, 124, 125, 115), (115, 125, 61, 109), (456, 228, 356, 497), (497, 356, 357, 501), (501, 357, 358, 504), (136, 148, 183, 179), (131, 145, 181, 176), (524, 404, 359, 509), (513, 360, 361, 517), (517, 361, 237, 485), (144, 135, 136, 145), (142, 139, 15, 16), (18, 6, 134, 143), (140, 137, 138, 141), (178, 182, 149, 137), (143, 134, 135, 144), (141, 138, 139, 142), (148, 154, 185, 183), (132, 144, 145, 131), (128, 142, 16, 0), (9, 18, 143, 133), (130, 140, 141, 129), (504, 358, 405, 521), (133, 143, 144, 132), (129, 141, 142, 128), (508, 512, 132, 131), (139, 151, 31, 15), (145, 136, 179, 181), (180, 178, 137, 140), (6, 24, 146, 134), (137, 149, 150, 138), (138, 150, 151, 139), (134, 146, 147, 135), (135, 147, 148, 136), (147, 153, 154, 148), (182, 184, 155, 149), (154, 160, 187, 185), (149, 155, 156, 150), (150, 156, 157, 151), (151, 157, 39, 31), (24, 32, 152, 146), (146, 152, 153, 147), (157, 163, 47, 39), (32, 40, 158, 152), (152, 158, 159, 153), (153, 159, 160, 154), (184, 186, 161, 155), (160, 166, 189, 187), (155, 161, 162, 156), (156, 162, 163, 157), (161, 167, 168, 162), (162, 168, 169, 163), (163, 169, 55, 47), (40, 48, 164, 158), (158, 164, 165, 159), (159, 165, 166, 160), (186, 188, 167, 161), (215, 206, 197, 210), (188, 189, 207, 204), (209, 195, 192, 208), (79, 82, 203, 213), (210, 197, 195, 209), (166, 196, 207, 189), (211, 198, 205, 214), (199, 167, 188, 204), (181, 180, 177, 176), (179, 178, 180, 181), (178, 179, 183, 182), (182, 183, 185, 184), (184, 185, 187, 186), (186, 187, 189, 188), (214, 205, 206, 215), (177, 180, 140, 130), (164, 193, 194, 165), (165, 194, 196, 166), (167, 199, 200, 168), (168, 200, 202, 169), (212, 201, 198, 211), (213, 203, 201, 212), (48, 80, 193, 164), (169, 202, 83, 55), (193, 192, 195, 194), (194, 195, 197, 196), (199, 198, 201, 200), (200, 201, 203, 202), (205, 204, 207, 206), (206, 207, 196, 197), (198, 199, 204, 205), (80, 81, 192, 193), (202, 203, 82, 83), (208, 192, 81, 78), (171, 209, 208, 170), (172, 210, 209, 171), (174, 212, 211, 173), (175, 213, 212, 174), (191, 214, 215, 190), (190, 215, 210, 172), (173, 211, 214, 191), (170, 208, 78, 108), (109, 79, 213, 175), (108, 110, 220, 170), (170, 220, 171), (171, 216, 172), (191, 227, 173), (227, 191, 190, 226), (190, 172, 226), (220, 221, 216, 171), (221, 222, 217, 216), (222, 223, 218, 217), (223, 224, 219, 218), (224, 225, 174, 219), (225, 175, 174), (216, 217, 226, 172), (217, 218, 227, 226), (218, 219, 173, 227), (219, 174, 173), (110, 111, 221, 220), (111, 112, 222, 221), (112, 113, 223, 222), (113, 114, 224, 223), (114, 115, 225, 224), (115, 109, 175, 225), (461, 1, 2, 465), (465, 2, 3, 468), (468, 3, 63, 489), (239, 255, 297, 293), (232, 251, 295, 290), (477, 5, 7, 481), (481, 7, 9, 484), (516, 484, 9, 133), (250, 238, 239, 251), (248, 242, 243, 244), (246, 234, 236, 249), (245, 240, 241, 247), (292, 296, 256, 240), (249, 236, 238, 250), (247, 241, 242, 248), (255, 263, 299, 297), (233, 250, 251, 232), (229, 248, 244, 228), (237, 246, 249, 235), (231, 245, 247, 230), (492, 62, 4, 473), (235, 249, 250, 233), (230, 247, 248, 229), (473, 4, 5, 477), (242, 258, 259, 243), (251, 239, 293, 295), (294, 292, 240, 245), (234, 252, 253, 236), (240, 256, 257, 241), (241, 257, 258, 242), (236, 253, 254, 238), (238, 254, 255, 239), (254, 262, 263, 255), (296, 298, 264, 256), (263, 271, 301, 299), (256, 264, 265, 257), (257, 265, 266, 258), (258, 266, 267, 259), (252, 260, 261, 253), (253, 261, 262, 254), (266, 274, 275, 267), (260, 268, 269, 261), (261, 269, 270, 262), (262, 270, 271, 263), (298, 300, 272, 264), (271, 279, 303, 301), (264, 272, 273, 265), (265, 273, 274, 266), (272, 280, 281, 273), (273, 281, 282, 274), (274, 282, 283, 275), (268, 276, 277, 269), (269, 277, 278, 270), (270, 278, 279, 271), (300, 302, 280, 272), (335, 326, 317, 330), (302, 303, 327, 324), (329, 315, 312, 328), (307, 310, 323, 333), (330, 317, 315, 329), (279, 316, 327, 303), (331, 318, 325, 334), (319, 280, 302, 324), (295, 294, 291, 290), (62, 492, 489, 63), (293, 292, 294, 295), (292, 293, 297, 296), (296, 297, 299, 298), (298, 299, 301, 300), (300, 301, 303, 302), (334, 325, 326, 335), (291, 294, 245, 231), (277, 313, 314, 278), (278, 314, 316, 279), (280, 319, 320, 281), (281, 320, 322, 282), (332, 321, 318, 331), (333, 323, 321, 332), (276, 308, 313, 277), (282, 322, 311, 283), (313, 312, 315, 314), (314, 315, 317, 316), (319, 318, 321, 320), (320, 321, 323, 322), (325, 324, 327, 326), (326, 327, 316, 317), (318, 319, 324, 325), (308, 309, 312, 313), (322, 323, 310, 311), (328, 312, 309, 306), (285, 329, 328, 284), (286, 330, 329, 285), (288, 332, 331, 287), (289, 333, 332, 288), (305, 334, 335, 304), (304, 335, 330, 286), (287, 331, 334, 305), (284, 328, 306, 336), (337, 307, 333, 289), (336, 338, 348, 284), (284, 348, 285), (285, 344, 286), (305, 355, 287), (355, 305, 304, 354), (304, 286, 354), (348, 349, 344, 285), (349, 350, 345, 344), (350, 351, 346, 345), (351, 352, 347, 346), (352, 353, 288, 347), (353, 289, 288), (344, 345, 354, 286), (345, 346, 355, 354), (346, 347, 287, 355), (347, 288, 287), (338, 339, 349, 348), (339, 340, 350, 349), (340, 341, 351, 350), (341, 342, 352, 351), (342, 343, 353, 352), (343, 337, 289, 353), (457, 0, 1, 461), (500, 505, 130, 129), (505, 520, 177, 130), (364, 407, 411, 376), (359, 404, 409, 373), (512, 516, 133, 132), (404, 524, 521, 405), (290, 291, 488, 493), (372, 373, 364, 363), (370, 244, 243, 367), (246, 371, 362, 234), (368, 369, 366, 365), (406, 365, 377, 410), (371, 372, 363, 362), (369, 370, 367, 366), (376, 411, 413, 382), (360, 359, 373, 372), (356, 228, 244, 370), (237, 361, 371, 246), (358, 357, 369, 368), (525, 508, 131, 176), (361, 360, 372, 371), (357, 356, 370, 369), (509, 359, 360, 513), (367, 243, 259, 379), (373, 409, 407, 364), (408, 368, 365, 406), (234, 362, 374, 252), (365, 366, 378, 377), (366, 367, 379, 378), (362, 363, 375, 374), (363, 364, 376, 375), (375, 376, 382, 381), (410, 377, 383, 412), (382, 413, 415, 388), (377, 378, 384, 383), (378, 379, 385, 384), (379, 259, 267, 385), (252, 374, 380, 260), (374, 375, 381, 380), (385, 267, 275, 391), (260, 380, 386, 268), (380, 381, 387, 386), (381, 382, 388, 387), (412, 383, 389, 414), (388, 415, 417, 394), (383, 384, 390, 389), (384, 385, 391, 390), (389, 390, 396, 395), (390, 391, 397, 396), (391, 275, 283, 397), (268, 386, 392, 276), (386, 387, 393, 392), (387, 388, 394, 393), (414, 389, 395, 416), (443, 438, 425, 434), (416, 432, 435, 417), (437, 436, 420, 423), (307, 441, 431, 310), (438, 437, 423, 425), (394, 417, 435, 424), (439, 442, 433, 426), (427, 432, 416, 395), (409, 404, 405, 408), (176, 177, 520, 525), (407, 409, 408, 406), (406, 410, 411, 407), (410, 412, 413, 411), (412, 414, 415, 413), (414, 416, 417, 415), (442, 443, 434, 433), (405, 358, 368, 408), (392, 393, 422, 421), (393, 394, 424, 422), (395, 396, 428, 427), (396, 397, 430, 428), (440, 439, 426, 429), (441, 440, 429, 431), (276, 392, 421, 308), (397, 283, 311, 430), (421, 422, 423, 420), (422, 424, 425, 423), (427, 428, 429, 426), (428, 430, 431, 429), (433, 434, 435, 432), (434, 425, 424, 435), (426, 433, 432, 427), (308, 421, 420, 309), (430, 311, 310, 431), (436, 306, 309, 420), (399, 398, 436, 437), (400, 399, 437, 438), (402, 401, 439, 440), (403, 402, 440, 441), (419, 418, 443, 442), (418, 400, 438, 443), (401, 419, 442, 439), (398, 336, 306, 436), (337, 403, 441, 307), (336, 398, 448, 338), (398, 399, 448), (399, 400, 444), (419, 401, 455), (455, 454, 418, 419), (418, 454, 400), (448, 399, 444, 449), (449, 444, 445, 450), (450, 445, 446, 451), (451, 446, 447, 452), (452, 447, 402, 453), (453, 402, 403), (444, 400, 454, 445), (445, 454, 455, 446), (446, 455, 401, 447), (447, 401, 402), (338, 448, 449, 339), (339, 449, 450, 340), (340, 450, 451, 341), (341, 451, 452, 342), (342, 452, 453, 343), (343, 453, 403, 337), (481, 484, 486, 483), (483, 486, 487, 482), (482, 487, 485, 480), (477, 481, 483, 479), (479, 483, 482, 478), (478, 482, 480, 476), (473, 477, 479, 475), (475, 479, 478, 474), (474, 478, 476, 472), (465, 468, 470, 467), (467, 470, 471, 466), (466, 471, 469, 464), (461, 465, 467, 463), (463, 467, 466, 462), (462, 466, 464, 460), (457, 461, 463, 459), (459, 463, 462, 458), (458, 462, 460, 456), (493, 488, 490, 495), (495, 490, 491, 494), (494, 491, 489, 492), (472, 493, 495, 474), (474, 495, 494, 475), (475, 494, 492, 473), (488, 469, 471, 490), (490, 471, 470, 491), (491, 470, 468, 489), (517, 485, 487, 519), (519, 487, 486, 518), (518, 486, 484, 516), (513, 517, 519, 515), (515, 519, 518, 514), (514, 518, 516, 512), (509, 513, 515, 511), (511, 515, 514, 510), (510, 514, 512, 508), (501, 504, 506, 503), (503, 506, 507, 502), (502, 507, 505, 500), (497, 501, 503, 499), (499, 503, 502, 498), (498, 502, 500, 496), (456, 497, 499, 458), (458, 499, 498, 459), (459, 498, 496, 457), (525, 520, 522, 527), (527, 522, 523, 526), (526, 523, 521, 524), (508, 525, 527, 510), (510, 527, 526, 511), (511, 526, 524, 509), (520, 505, 507, 522), (522, 507, 506, 523), (523, 506, 504, 521), (457, 496, 128, 0)])
_uv = me_cylinder.uv_layers.new(name='UVMap')
_uv.uv.foreach_set('vector', [1.0, 0.9467, 0.9385, 0.9468, 0.9375, 1.0, 1.0, 1.0, 0.9385, 0.9468, 0.875, 0.9468, 0.875, 1.0, 0.9375, 1.0, 0.875, 0.9468, 0.8125, 0.9468, 0.8125, 1.0, 0.875, 1.0, 0.6875, 1.0, 0.7274, 1.0, 0.7276, 1.0, 0.6875, 1.0, 0.6875, 1.0, 0.7264, 1.0, 0.7269, 1.0, 0.6875, 1.0, 0.6875, 0.9468, 0.625, 0.9468, 0.625, 1.0, 0.6875, 1.0, 0.625, 0.9468, 0.5615, 0.9468, 0.5625, 1.0, 0.625, 1.0, 0.5615, 0.9468, 0.5, 0.9467, 0.5, 1.0, 0.5625, 1.0, 0.625, 1.0, 0.6875, 1.0, 0.6875, 1.0, 0.625, 1.0, 0.9375, 1.0, 1.0, 1.0, 1.0, 1.0, 0.9375, 1.0, 0.5, 1.0, 0.5625, 1.0, 0.5625, 1.0, 0.5, 1.0, 0.8125, 1.0, 0.875, 1.0, 0.875, 1.0, 0.8125, 1.0, 0.7726, 1.0, 0.8125, 1.0, 0.8125, 1.0, 0.7724, 1.0, 0.5625, 1.0, 0.625, 1.0, 0.625, 1.0, 0.5625, 1.0, 0.875, 1.0, 0.9375, 1.0, 0.9375, 1.0, 0.875, 1.0, 0.6875, 1.0, 0.7276, 1.0, 0.7276, 1.0, 0.6875, 1.0, 0.625, 1.0, 0.6875, 1.0, 0.6875, 1.0, 0.625, 1.0, 0.9375, 1.0, 1.0, 1.0, 1.0, 1.0, 0.9375, 1.0, 0.5, 1.0, 0.5625, 1.0, 0.5625, 1.0, 0.5, 1.0, 0.8125, 1.0, 0.875, 1.0, 0.875, 1.0, 0.8125, 1.0, 0.8125, 0.9468, 0.7742, 0.9467, 0.7736, 1.0, 0.8125, 1.0, 0.5625, 1.0, 0.625, 1.0, 0.625, 1.0, 0.5625, 1.0, 0.875, 1.0, 0.9375, 1.0, 0.9375, 1.0, 0.875, 1.0, 0.7258, 0.9467, 0.6875, 0.9468, 0.6875, 1.0, 0.7264, 1.0, 0.9375, 1.0, 1.0, 1.0, 1.0, 1.0, 0.9375, 1.0, 0.6875, 1.0, 0.7269, 1.0, 0.7274, 1.0, 0.6875, 1.0, 0.7731, 1.0, 0.8125, 1.0, 0.8125, 1.0, 0.7726, 1.0, 0.5, 1.0, 0.5625, 1.0, 0.5625, 1.0, 0.5, 1.0, 0.8125, 1.0, 0.875, 1.0, 0.875, 1.0, 0.8125, 1.0, 0.875, 1.0, 0.9375, 1.0, 0.9375, 1.0, 0.875, 1.0, 0.5625, 1.0, 0.625, 1.0, 0.625, 1.0, 0.5625, 1.0, 0.625, 1.0, 0.6875, 1.0, 0.6875, 1.0, 0.625, 1.0, 0.625, 1.0, 0.6875, 1.0, 0.6875, 1.0, 0.625, 1.0, 0.7724, 1.0, 0.8125, 1.0, 0.8125, 1.0, 0.7724, 1.0, 0.6875, 1.0, 0.7276, 1.0, 0.7271, 1.0, 0.6875, 1.0, 0.8125, 1.0, 0.875, 1.0, 0.875, 1.0, 0.8125, 1.0, 0.875, 1.0, 0.9375, 1.0, 0.9375, 1.0, 0.875, 1.0, 0.9375, 1.0, 1.0, 1.0, 1.0, 1.0, 0.9375, 1.0, 0.5, 1.0, 0.5625, 1.0, 0.5625, 1.0, 0.5, 1.0, 0.5625, 1.0, 0.625, 1.0, 0.625, 1.0, 0.5625, 1.0, 0.9375, 1.0, 1.0, 1.0, 1.0, 1.0, 0.9375, 1.0, 0.5, 1.0, 0.5625, 1.0, 0.5625, 1.0, 0.5, 1.0, 0.5625, 1.0, 0.625, 1.0, 0.625, 1.0, 0.5625, 1.0, 0.625, 1.0, 0.6875, 1.0, 0.6875, 1.0, 0.625, 1.0, 0.7724, 1.0, 0.8125, 1.0, 0.8125, 1.0, 0.7729, 1.0, 0.6875, 1.0, 0.7271, 1.0, 0.7265, 1.0, 0.6875, 1.0, 0.8125, 1.0, 0.875, 1.0, 0.875, 1.0, 0.8125, 1.0, 0.875, 1.0, 0.9375, 1.0, 0.9375, 1.0, 0.875, 1.0, 0.8125, 1.0, 0.875, 1.0, 0.875, 1.0, 0.8125, 1.0, 0.875, 1.0, 0.9375, 1.0, 0.9375, 1.0, 0.875, 1.0, 0.9375, 1.0, 1.0, 1.0, 1.0, 1.0, 0.9375, 1.0, 0.5, 1.0, 0.5625, 1.0, 0.5625, 1.0, 0.5, 1.0, 0.5625, 1.0, 0.625, 1.0, 0.625, 1.0, 0.5625, 1.0, 0.625, 1.0, 0.6875, 1.0, 0.6875, 1.0, 0.625, 1.0, 0.7729, 1.0, 0.8125, 1.0, 0.8125, 1.0, 0.7735, 1.0, 0.7261, 1.0, 0.6903, 1.0, 0.6885, 1.0, 0.7256, 1.0, 0.7735, 1.0, 0.7742, 1.0, 0.7258, 1.0, 0.7265, 1.0, 0.6311, 1.0, 0.5769, 1.0, 0.5677, 1.0, 0.6272, 1.0, 0.9236, 1.0, 0.9231, 1.0, 0.9323, 1.0, 0.9325, 1.0, 0.6903, 1.0, 0.6311, 1.0, 0.6272, 1.0, 0.6885, 1.0, 0.6875, 1.0, 0.7265, 1.0, 0.7258, 1.0, 0.6875, 1.0, 0.8097, 1.0, 0.7739, 1.0, 0.7744, 1.0, 0.8115, 1.0, 0.8125, 1.0, 0.7742, 1.0, 0.7735, 1.0, 0.8125, 1.0, 0.7269, 1.0, 0.7264, 1.0, 0.7736, 1.0, 0.7731, 1.0, 0.9385, 0.9468, 0.875, 0.9468, 0.875, 1.0, 0.9375, 1.0, 0.7274, 1.0, 0.7269, 1.0, 0.7731, 1.0, 0.7726, 1.0, 0.7726, 1.0, 0.7724, 1.0, 0.7276, 1.0, 0.7274, 1.0, 0.7724, 1.0, 0.7724, 1.0, 0.7276, 1.0, 0.7276, 1.0, 0.7724, 1.0, 0.7729, 1.0, 0.7271, 1.0, 0.7276, 1.0, 0.7729, 1.0, 0.7735, 1.0, 0.7265, 1.0, 0.7271, 1.0, 0.7739, 1.0, 0.7261, 1.0, 0.7256, 1.0, 0.7744, 1.0, 0.7736, 1.0, 0.8125, 1.0, 0.8125, 1.0, 0.7731, 1.0, 0.5625, 1.0, 0.625, 1.0, 0.625, 1.0, 0.5625, 1.0, 0.625, 1.0, 0.6875, 1.0, 0.6875, 1.0, 0.625, 1.0, 0.8125, 1.0, 0.875, 1.0, 0.875, 1.0, 0.8125, 1.0, 0.875, 1.0, 0.9375, 1.0, 0.9375, 1.0, 0.875, 1.0, 0.8689, 1.0, 0.8097, 1.0, 0.8115, 1.0, 0.8728, 1.0, 0.9231, 1.0, 0.8689, 1.0, 0.8728, 1.0, 0.9323, 1.0, 0.5, 1.0, 0.5625, 1.0, 0.5625, 1.0, 0.5, 1.0, 0.9375, 1.0, 1.0, 1.0, 1.0, 1.0, 0.9375, 1.0, 0.5625, 1.0, 0.625, 1.0, 0.6272, 1.0, 0.5677, 1.0, 0.625, 1.0, 0.6875, 1.0, 0.6885, 1.0, 0.6272, 1.0, 0.8125, 1.0, 0.875, 1.0, 0.8728, 1.0, 0.8115, 1.0, 0.875, 1.0, 0.9375, 1.0, 0.9323, 1.0, 0.8728, 1.0, 0.7744, 1.0, 0.7256, 1.0, 0.7258, 1.0, 0.7742, 1.0, 0.7256, 1.0, 0.6885, 1.0, 0.6875, 1.0, 0.7258, 1.0, 0.8115, 1.0, 0.7744, 1.0, 0.7742, 1.0, 0.8125, 1.0, 0.5, 1.0, 0.5625, 1.0, 0.5617, 1.0, 0.5005, 1.0, 0.9375, 1.0, 1.0, 1.0, 0.9995, 1.0, 0.9383, 1.0, 0.5769, 1.0, 0.5764, 1.0, 0.5675, 1.0, 0.5677, 1.0, 0.6336, 1.0, 0.5822, 1.0, 0.5769, 1.0, 0.6311, 1.0, 0.6914, 1.0, 0.6336, 1.0, 0.6311, 1.0, 0.6903, 1.0, 0.8664, 1.0, 0.8086, 1.0, 0.8097, 1.0, 0.8689, 1.0, 0.9178, 1.0, 0.8664, 1.0, 0.8689, 1.0, 0.9231, 1.0, 0.7736, 1.0, 0.7264, 1.0, 0.7261, 1.0, 0.7739, 1.0, 0.7264, 1.0, 0.6914, 1.0, 0.6903, 1.0, 0.7261, 1.0, 0.8086, 1.0, 0.7736, 1.0, 0.7739, 1.0, 0.8097, 1.0, 0.5822, 1.0, 0.5816, 1.0, 0.5764, 1.0, 0.5769, 1.0, 0.9184, 1.0, 0.9178, 1.0, 0.9231, 1.0, 0.9236, 1.0, 0.5816, 1.0, 0.5822, 1.0, 0.6224, 1.0, 0.6297, 1.0, 0.5822, 1.0, 0.6336, 1.0, 0.6224, 1.0, 0.6336, 1.0, 0.6914, 1.0, 0.6856, 1.0, 0.7736, 1.0, 0.8086, 1.0, 0.7738, 1.0, 0.7738, 1.0, 0.7262, 1.0, 0.7264, 1.0, 0.7736, 1.0, 0.7264, 1.0, 0.7262, 1.0, 0.6914, 1.0, 0.6224, 1.0, 0.6336, 1.0, 0.6856, 1.0, 0.6767, 1.0, 0.6767, 1.0, 0.6856, 1.0, 0.7251, 1.0, 0.7235, 1.0, 0.7235, 1.0, 0.7251, 1.0, 0.7749, 1.0, 0.7765, 1.0, 0.7765, 1.0, 0.7749, 1.0, 0.8143, 1.0, 0.8233, 1.0, 0.8233, 1.0, 0.8143, 1.0, 0.8664, 1.0, 0.8776, 1.0, 0.8776, 1.0, 0.8664, 1.0, 0.9178, 1.0, 0.6856, 1.0, 0.6914, 1.0, 0.7262, 1.0, 0.7251, 1.0, 0.7251, 1.0, 0.7262, 1.0, 0.7738, 1.0, 0.7749, 1.0, 0.7749, 1.0, 0.7738, 1.0, 0.8086, 1.0, 0.8143, 1.0, 0.8143, 1.0, 0.8086, 1.0, 0.8664, 1.0, 0.6297, 1.0, 0.6224, 1.0, 0.6767, 1.0, 0.6778, 1.0, 0.6778, 1.0, 0.6767, 1.0, 0.7235, 1.0, 0.7259, 1.0, 0.7259, 1.0, 0.7235, 1.0, 0.7765, 1.0, 0.7741, 1.0, 0.7741, 1.0, 0.7765, 1.0, 0.8233, 1.0, 0.8222, 1.0, 0.8222, 1.0, 0.8233, 1.0, 0.8776, 1.0, 0.8703, 1.0, 0.8703, 1.0, 0.8776, 1.0, 0.9178, 1.0, 0.9184, 1.0, 1.0, 0.9467, 1.0, 1.0, 0.9375, 1.0, 0.9385, 0.9468, 0.9385, 0.9468, 0.9375, 1.0, 0.875, 1.0, 0.875, 0.9468, 0.875, 0.9468, 0.875, 1.0, 0.8125, 1.0, 0.8125, 0.9468, 0.6875, 1.0, 0.6875, 1.0, 0.7276, 1.0, 0.7274, 1.0, 0.6875, 1.0, 0.6875, 1.0, 0.7269, 1.0, 0.7264, 1.0, 0.7258, 0.9467, 0.7264, 1.0, 0.6875, 1.0, 0.6875, 0.9468, 0.625, 0.9468, 0.625, 1.0, 0.5625, 1.0, 0.5615, 0.9468, 0.5615, 0.9468, 0.5625, 1.0, 0.5, 1.0, 0.5, 0.9467, 0.625, 1.0, 0.625, 1.0, 0.6875, 1.0, 0.6875, 1.0, 0.9375, 1.0, 0.9375, 1.0, 1.0, 1.0, 1.0, 1.0, 0.5, 1.0, 0.5, 1.0, 0.5625, 1.0, 0.5625, 1.0, 0.8125, 1.0, 0.8125, 1.0, 0.875, 1.0, 0.875, 1.0, 0.7726, 1.0, 0.7724, 1.0, 0.8125, 1.0, 0.8125, 1.0, 0.5625, 1.0, 0.5625, 1.0, 0.625, 1.0, 0.625, 1.0, 0.875, 1.0, 0.875, 1.0, 0.9375, 1.0, 0.9375, 1.0, 0.6875, 1.0, 0.6875, 1.0, 0.7276, 1.0, 0.7276, 1.0, 0.625, 1.0, 0.625, 1.0, 0.6875, 1.0, 0.6875, 1.0, 0.9375, 1.0, 0.9375, 1.0, 1.0, 1.0, 1.0, 1.0, 0.5, 1.0, 0.5, 1.0, 0.5625, 1.0, 0.5625, 1.0, 0.8125, 1.0, 0.8125, 1.0, 0.875, 1.0, 0.875, 1.0, 0.8125, 0.9468, 0.8125, 1.0, 0.7736, 1.0, 0.7742, 0.9467, 0.5625, 1.0, 0.5625, 1.0, 0.625, 1.0, 0.625, 1.0, 0.875, 1.0, 0.875, 1.0, 0.9375, 1.0, 0.9375, 1.0, 0.6875, 0.9468, 0.625, 0.9468, 0.625, 1.0, 0.6875, 1.0, 0.9375, 1.0, 0.9375, 1.0, 1.0, 1.0, 1.0, 1.0, 0.6875, 1.0, 0.6875, 1.0, 0.7274, 1.0, 0.7269, 1.0, 0.7731, 1.0, 0.7726, 1.0, 0.8125, 1.0, 0.8125, 1.0, 0.5, 1.0, 0.5, 1.0, 0.5625, 1.0, 0.5625, 1.0, 0.8125, 1.0, 0.8125, 1.0, 0.875, 1.0, 0.875, 1.0, 0.875, 1.0, 0.875, 1.0, 0.9375, 1.0, 0.9375, 1.0, 0.5625, 1.0, 0.5625, 1.0, 0.625, 1.0, 0.625, 1.0, 0.625, 1.0, 0.625, 1.0, 0.6875, 1.0, 0.6875, 1.0, 0.625, 1.0, 0.625, 1.0, 0.6875, 1.0, 0.6875, 1.0, 0.7724, 1.0, 0.7724, 1.0, 0.8125, 1.0, 0.8125, 1.0, 0.6875, 1.0, 0.6875, 1.0, 0.7271, 1.0, 0.7276, 1.0, 0.8125, 1.0, 0.8125, 1.0, 0.875, 1.0, 0.875, 1.0, 0.875, 1.0, 0.875, 1.0, 0.9375, 1.0, 0.9375, 1.0, 0.9375, 1.0, 0.9375, 1.0, 1.0, 1.0, 1.0, 1.0, 0.5, 1.0, 0.5, 1.0, 0.5625, 1.0, 0.5625, 1.0, 0.5625, 1.0, 0.5625, 1.0, 0.625, 1.0, 0.625, 1.0, 0.9375, 1.0, 0.9375, 1.0, 1.0, 1.0, 1.0, 1.0, 0.5, 1.0, 0.5, 1.0, 0.5625, 1.0, 0.5625, 1.0, 0.5625, 1.0, 0.5625, 1.0, 0.625, 1.0, 0.625, 1.0, 0.625, 1.0, 0.625, 1.0, 0.6875, 1.0, 0.6875, 1.0, 0.7724, 1.0, 0.7729, 1.0, 0.8125, 1.0, 0.8125, 1.0, 0.6875, 1.0, 0.6875, 1.0, 0.7265, 1.0, 0.7271, 1.0, 0.8125, 1.0, 0.8125, 1.0, 0.875, 1.0, 0.875, 1.0, 0.875, 1.0, 0.875, 1.0, 0.9375, 1.0, 0.9375, 1.0, 0.8125, 1.0, 0.8125, 1.0, 0.875, 1.0, 0.875, 1.0, 0.875, 1.0, 0.875, 1.0, 0.9375, 1.0, 0.9375, 1.0, 0.9375, 1.0, 0.9375, 1.0, 1.0, 1.0, 1.0, 1.0, 0.5, 1.0, 0.5, 1.0, 0.5625, 1.0, 0.5625, 1.0, 0.5625, 1.0, 0.5625, 1.0, 0.625, 1.0, 0.625, 1.0, 0.625, 1.0, 0.625, 1.0, 0.6875, 1.0, 0.6875, 1.0, 0.7729, 1.0, 0.7735, 1.0, 0.8125, 1.0, 0.8125, 1.0, 0.7261, 1.0, 0.7256, 1.0, 0.6885, 1.0, 0.6903, 1.0, 0.7735, 1.0, 0.7265, 1.0, 0.7258, 1.0, 0.7742, 1.0, 0.6311, 1.0, 0.6272, 1.0, 0.5677, 1.0, 0.5769, 1.0, 0.9236, 1.0, 0.9325, 1.0, 0.9323, 1.0, 0.9231, 1.0, 0.6903, 1.0, 0.6885, 1.0, 0.6272, 1.0, 0.6311, 1.0, 0.6875, 1.0, 0.6875, 1.0, 0.7258, 1.0, 0.7265, 1.0, 0.8097, 1.0, 0.8115, 1.0, 0.7744, 1.0, 0.7739, 1.0, 0.8125, 1.0, 0.8125, 1.0, 0.7735, 1.0, 0.7742, 1.0, 0.7269, 1.0, 0.7731, 1.0, 0.7736, 1.0, 0.7264, 1.0, 0.7274, 1.0, 0.7726, 1.0, 0.7731, 1.0, 0.7269, 1.0, 0.7726, 1.0, 0.7274, 1.0, 0.7276, 1.0, 0.7724, 1.0, 0.7724, 1.0, 0.7276, 1.0, 0.7276, 1.0, 0.7724, 1.0, 0.7724, 1.0, 0.7276, 1.0, 0.7271, 1.0, 0.7729, 1.0, 0.7729, 1.0, 0.7271, 1.0, 0.7265, 1.0, 0.7735, 1.0, 0.7739, 1.0, 0.7744, 1.0, 0.7256, 1.0, 0.7261, 1.0, 0.7736, 1.0, 0.7731, 1.0, 0.8125, 1.0, 0.8125, 1.0, 0.5625, 1.0, 0.5625, 1.0, 0.625, 1.0, 0.625, 1.0, 0.625, 1.0, 0.625, 1.0, 0.6875, 1.0, 0.6875, 1.0, 0.8125, 1.0, 0.8125, 1.0, 0.875, 1.0, 0.875, 1.0, 0.875, 1.0, 0.875, 1.0, 0.9375, 1.0, 0.9375, 1.0, 0.8689, 1.0, 0.8728, 1.0, 0.8115, 1.0, 0.8097, 1.0, 0.9231, 1.0, 0.9323, 1.0, 0.8728, 1.0, 0.8689, 1.0, 0.5, 1.0, 0.5, 1.0, 0.5625, 1.0, 0.5625, 1.0, 0.9375, 1.0, 0.9375, 1.0, 1.0, 1.0, 1.0, 1.0, 0.5625, 1.0, 0.5677, 1.0, 0.6272, 1.0, 0.625, 1.0, 0.625, 1.0, 0.6272, 1.0, 0.6885, 1.0, 0.6875, 1.0, 0.8125, 1.0, 0.8115, 1.0, 0.8728, 1.0, 0.875, 1.0, 0.875, 1.0, 0.8728, 1.0, 0.9323, 1.0, 0.9375, 1.0, 0.7744, 1.0, 0.7742, 1.0, 0.7258, 1.0, 0.7256, 1.0, 0.7256, 1.0, 0.7258, 1.0, 0.6875, 1.0, 0.6885, 1.0, 0.8115, 1.0, 0.8125, 1.0, 0.7742, 1.0, 0.7744, 1.0, 0.5, 1.0, 0.5005, 1.0, 0.5617, 1.0, 0.5625, 1.0, 0.9375, 1.0, 0.9383, 1.0, 0.9995, 1.0, 1.0, 1.0, 0.5769, 1.0, 0.5677, 1.0, 0.5675, 1.0, 0.5764, 1.0, 0.6336, 1.0, 0.6311, 1.0, 0.5769, 1.0, 0.5822, 1.0, 0.6914, 1.0, 0.6903, 1.0, 0.6311, 1.0, 0.6336, 1.0, 0.8664, 1.0, 0.8689, 1.0, 0.8097, 1.0, 0.8086, 1.0, 0.9178, 1.0, 0.9231, 1.0, 0.8689, 1.0, 0.8664, 1.0, 0.7736, 1.0, 0.7739, 1.0, 0.7261, 1.0, 0.7264, 1.0, 0.7264, 1.0, 0.7261, 1.0, 0.6903, 1.0, 0.6914, 1.0, 0.8086, 1.0, 0.8097, 1.0, 0.7739, 1.0, 0.7736, 1.0, 0.5822, 1.0, 0.5769, 1.0, 0.5764, 1.0, 0.5816, 1.0, 0.9184, 1.0, 0.9236, 1.0, 0.9231, 1.0, 0.9178, 1.0, 0.5816, 1.0, 0.6297, 1.0, 0.6224, 1.0, 0.5822, 1.0, 0.5822, 1.0, 0.6224, 1.0, 0.6336, 1.0, 0.6336, 1.0, 0.6856, 1.0, 0.6914, 1.0, 0.7736, 1.0, 0.7738, 1.0, 0.8086, 1.0, 0.7738, 1.0, 0.7736, 1.0, 0.7264, 1.0, 0.7262, 1.0, 0.7264, 1.0, 0.6914, 1.0, 0.7262, 1.0, 0.6224, 1.0, 0.6767, 1.0, 0.6856, 1.0, 0.6336, 1.0, 0.6767, 1.0, 0.7235, 1.0, 0.7251, 1.0, 0.6856, 1.0, 0.7235, 1.0, 0.7765, 1.0, 0.7749, 1.0, 0.7251, 1.0, 0.7765, 1.0, 0.8233, 1.0, 0.8143, 1.0, 0.7749, 1.0, 0.8233, 1.0, 0.8776, 1.0, 0.8664, 1.0, 0.8143, 1.0, 0.8776, 1.0, 0.9178, 1.0, 0.8664, 1.0, 0.6856, 1.0, 0.7251, 1.0, 0.7262, 1.0, 0.6914, 1.0, 0.7251, 1.0, 0.7749, 1.0, 0.7738, 1.0, 0.7262, 1.0, 0.7749, 1.0, 0.8143, 1.0, 0.8086, 1.0, 0.7738, 1.0, 0.8143, 1.0, 0.8664, 1.0, 0.8086, 1.0, 0.6297, 1.0, 0.6778, 1.0, 0.6767, 1.0, 0.6224, 1.0, 0.6778, 1.0, 0.7259, 1.0, 0.7235, 1.0, 0.6767, 1.0, 0.7259, 1.0, 0.7741, 1.0, 0.7765, 1.0, 0.7235, 1.0, 0.7741, 1.0, 0.8222, 1.0, 0.8233, 1.0, 0.7765, 1.0, 0.8222, 1.0, 0.8703, 1.0, 0.8776, 1.0, 0.8233, 1.0, 0.8703, 1.0, 0.9184, 1.0, 0.9178, 1.0, 0.8776, 1.0, 0.9385, 0.9468, 0.9375, 1.0, 0.875, 1.0, 0.875, 0.9468, 0.875, 0.9468, 0.875, 1.0, 0.8125, 1.0, 0.8125, 0.9468, 0.8125, 0.9468, 0.8125, 1.0, 0.7736, 1.0, 0.7742, 0.9467, 0.6875, 1.0, 0.6875, 1.0, 0.7276, 1.0, 0.7274, 1.0, 0.6875, 1.0, 0.6875, 1.0, 0.7269, 1.0, 0.7264, 1.0, 0.625, 0.9468, 0.625, 1.0, 0.5625, 1.0, 0.5615, 0.9468, 0.5615, 0.9468, 0.5625, 1.0, 0.5, 1.0, 0.5, 0.9467, 0.5615, 0.9468, 0.5, 0.9467, 0.5, 1.0, 0.5625, 1.0, 0.625, 1.0, 0.625, 1.0, 0.6875, 1.0, 0.6875, 1.0, 0.9375, 1.0, 0.9375, 1.0, 1.0, 1.0, 1.0, 1.0, 0.5, 1.0, 0.5, 1.0, 0.5625, 1.0, 0.5625, 1.0, 0.8125, 1.0, 0.8125, 1.0, 0.875, 1.0, 0.875, 1.0, 0.7726, 1.0, 0.7724, 1.0, 0.8125, 1.0, 0.8125, 1.0, 0.5625, 1.0, 0.5625, 1.0, 0.625, 1.0, 0.625, 1.0, 0.875, 1.0, 0.875, 1.0, 0.9375, 1.0, 0.9375, 1.0, 0.6875, 1.0, 0.6875, 1.0, 0.7276, 1.0, 0.7276, 1.0, 0.625, 1.0, 0.625, 1.0, 0.6875, 1.0, 0.6875, 1.0, 0.9375, 1.0, 0.9375, 1.0, 1.0, 1.0, 1.0, 1.0, 0.5, 1.0, 0.5, 1.0, 0.5625, 1.0, 0.5625, 1.0, 0.8125, 1.0, 0.8125, 1.0, 0.875, 1.0, 0.875, 1.0, 0.7258, 0.9467, 0.7264, 1.0, 0.6875, 1.0, 0.6875, 0.9468, 0.5625, 1.0, 0.5625, 1.0, 0.625, 1.0, 0.625, 1.0, 0.875, 1.0, 0.875, 1.0, 0.9375, 1.0, 0.9375, 1.0, 0.6875, 0.9468, 0.6875, 1.0, 0.625, 1.0, 0.625, 0.9468, 0.9375, 1.0, 0.9375, 1.0, 1.0, 1.0, 1.0, 1.0, 0.6875, 1.0, 0.6875, 1.0, 0.7274, 1.0, 0.7269, 1.0, 0.7731, 1.0, 0.7726, 1.0, 0.8125, 1.0, 0.8125, 1.0, 0.5, 1.0, 0.5, 1.0, 0.5625, 1.0, 0.5625, 1.0, 0.8125, 1.0, 0.8125, 1.0, 0.875, 1.0, 0.875, 1.0, 0.875, 1.0, 0.875, 1.0, 0.9375, 1.0, 0.9375, 1.0, 0.5625, 1.0, 0.5625, 1.0, 0.625, 1.0, 0.625, 1.0, 0.625, 1.0, 0.625, 1.0, 0.6875, 1.0, 0.6875, 1.0, 0.625, 1.0, 0.625, 1.0, 0.6875, 1.0, 0.6875, 1.0, 0.7724, 1.0, 0.7724, 1.0, 0.8125, 1.0, 0.8125, 1.0, 0.6875, 1.0, 0.6875, 1.0, 0.7271, 1.0, 0.7276, 1.0, 0.8125, 1.0, 0.8125, 1.0, 0.875, 1.0, 0.875, 1.0, 0.875, 1.0, 0.875, 1.0, 0.9375, 1.0, 0.9375, 1.0, 0.9375, 1.0, 0.9375, 1.0, 1.0, 1.0, 1.0, 1.0, 0.5, 1.0, 0.5, 1.0, 0.5625, 1.0, 0.5625, 1.0, 0.5625, 1.0, 0.5625, 1.0, 0.625, 1.0, 0.625, 1.0, 0.9375, 1.0, 0.9375, 1.0, 1.0, 1.0, 1.0, 1.0, 0.5, 1.0, 0.5, 1.0, 0.5625, 1.0, 0.5625, 1.0, 0.5625, 1.0, 0.5625, 1.0, 0.625, 1.0, 0.625, 1.0, 0.625, 1.0, 0.625, 1.0, 0.6875, 1.0, 0.6875, 1.0, 0.7724, 1.0, 0.7729, 1.0, 0.8125, 1.0, 0.8125, 1.0, 0.6875, 1.0, 0.6875, 1.0, 0.7265, 1.0, 0.7271, 1.0, 0.8125, 1.0, 0.8125, 1.0, 0.875, 1.0, 0.875, 1.0, 0.875, 1.0, 0.875, 1.0, 0.9375, 1.0, 0.9375, 1.0, 0.8125, 1.0, 0.8125, 1.0, 0.875, 1.0, 0.875, 1.0, 0.875, 1.0, 0.875, 1.0, 0.9375, 1.0, 0.9375, 1.0, 0.9375, 1.0, 0.9375, 1.0, 1.0, 1.0, 1.0, 1.0, 0.5, 1.0, 0.5, 1.0, 0.5625, 1.0, 0.5625, 1.0, 0.5625, 1.0, 0.5625, 1.0, 0.625, 1.0, 0.625, 1.0, 0.625, 1.0, 0.625, 1.0, 0.6875, 1.0, 0.6875, 1.0, 0.7729, 1.0, 0.7735, 1.0, 0.8125, 1.0, 0.8125, 1.0, 0.7261, 1.0, 0.7256, 1.0, 0.6885, 1.0, 0.6903, 1.0, 0.7735, 1.0, 0.7265, 1.0, 0.7258, 1.0, 0.7742, 1.0, 0.6311, 1.0, 0.6272, 1.0, 0.5677, 1.0, 0.5769, 1.0, 0.9236, 1.0, 0.9325, 1.0, 0.9323, 1.0, 0.9231, 1.0, 0.6903, 1.0, 0.6885, 1.0, 0.6272, 1.0, 0.6311, 1.0, 0.6875, 1.0, 0.6875, 1.0, 0.7258, 1.0, 0.7265, 1.0, 0.8097, 1.0, 0.8115, 1.0, 0.7744, 1.0, 0.7739, 1.0, 0.8125, 1.0, 0.8125, 1.0, 0.7735, 1.0, 0.7742, 1.0, 0.7269, 1.0, 0.7731, 1.0, 0.7736, 1.0, 0.7264, 1.0, 0.7264, 1.0, 0.7258, 0.9467, 0.7742, 0.9467, 0.7736, 1.0, 0.7274, 1.0, 0.7726, 1.0, 0.7731, 1.0, 0.7269, 1.0, 0.7726, 1.0, 0.7274, 1.0, 0.7276, 1.0, 0.7724, 1.0, 0.7724, 1.0, 0.7276, 1.0, 0.7276, 1.0, 0.7724, 1.0, 0.7724, 1.0, 0.7276, 1.0, 0.7271, 1.0, 0.7729, 1.0, 0.7729, 1.0, 0.7271, 1.0, 0.7265, 1.0, 0.7735, 1.0, 0.7739, 1.0, 0.7744, 1.0, 0.7256, 1.0, 0.7261, 1.0, 0.7736, 1.0, 0.7731, 1.0, 0.8125, 1.0, 0.8125, 1.0, 0.5625, 1.0, 0.5625, 1.0, 0.625, 1.0, 0.625, 1.0, 0.625, 1.0, 0.625, 1.0, 0.6875, 1.0, 0.6875, 1.0, 0.8125, 1.0, 0.8125, 1.0, 0.875, 1.0, 0.875, 1.0, 0.875, 1.0, 0.875, 1.0, 0.9375, 1.0, 0.9375, 1.0, 0.8689, 1.0, 0.8728, 1.0, 0.8115, 1.0, 0.8097, 1.0, 0.9231, 1.0, 0.9323, 1.0, 0.8728, 1.0, 0.8689, 1.0, 0.5, 1.0, 0.5, 1.0, 0.5625, 1.0, 0.5625, 1.0, 0.9375, 1.0, 0.9375, 1.0, 1.0, 1.0, 1.0, 1.0, 0.5625, 1.0, 0.5677, 1.0, 0.6272, 1.0, 0.625, 1.0, 0.625, 1.0, 0.6272, 1.0, 0.6885, 1.0, 0.6875, 1.0, 0.8125, 1.0, 0.8115, 1.0, 0.8728, 1.0, 0.875, 1.0, 0.875, 1.0, 0.8728, 1.0, 0.9323, 1.0, 0.9375, 1.0, 0.7744, 1.0, 0.7742, 1.0, 0.7258, 1.0, 0.7256, 1.0, 0.7256, 1.0, 0.7258, 1.0, 0.6875, 1.0, 0.6885, 1.0, 0.8115, 1.0, 0.8125, 1.0, 0.7742, 1.0, 0.7744, 1.0, 0.5, 1.0, 0.5005, 1.0, 0.5617, 1.0, 0.5625, 1.0, 0.9375, 1.0, 0.9383, 1.0, 0.9995, 1.0, 1.0, 1.0, 0.5769, 1.0, 0.5677, 1.0, 0.5675, 1.0, 0.5764, 1.0, 0.6336, 1.0, 0.6311, 1.0, 0.5769, 1.0, 0.5822, 1.0, 0.6914, 1.0, 0.6903, 1.0, 0.6311, 1.0, 0.6336, 1.0, 0.8664, 1.0, 0.8689, 1.0, 0.8097, 1.0, 0.8086, 1.0, 0.9178, 1.0, 0.9231, 1.0, 0.8689, 1.0, 0.8664, 1.0, 0.7736, 1.0, 0.7739, 1.0, 0.7261, 1.0, 0.7264, 1.0, 0.7264, 1.0, 0.7261, 1.0, 0.6903, 1.0, 0.6914, 1.0, 0.8086, 1.0, 0.8097, 1.0, 0.7739, 1.0, 0.7736, 1.0, 0.5822, 1.0, 0.5769, 1.0, 0.5764, 1.0, 0.5816, 1.0, 0.9184, 1.0, 0.9236, 1.0, 0.9231, 1.0, 0.9178, 1.0, 0.5816, 1.0, 0.6297, 1.0, 0.6224, 1.0, 0.5822, 1.0, 0.5822, 1.0, 0.6224, 1.0, 0.6336, 1.0, 0.6336, 1.0, 0.6856, 1.0, 0.6914, 1.0, 0.7736, 1.0, 0.7738, 1.0, 0.8086, 1.0, 0.7738, 1.0, 0.7736, 1.0, 0.7264, 1.0, 0.7262, 1.0, 0.7264, 1.0, 0.6914, 1.0, 0.7262, 1.0, 0.6224, 1.0, 0.6767, 1.0, 0.6856, 1.0, 0.6336, 1.0, 0.6767, 1.0, 0.7235, 1.0, 0.7251, 1.0, 0.6856, 1.0, 0.7235, 1.0, 0.7765, 1.0, 0.7749, 1.0, 0.7251, 1.0, 0.7765, 1.0, 0.8233, 1.0, 0.8143, 1.0, 0.7749, 1.0, 0.8233, 1.0, 0.8776, 1.0, 0.8664, 1.0, 0.8143, 1.0, 0.8776, 1.0, 0.9178, 1.0, 0.8664, 1.0, 0.6856, 1.0, 0.7251, 1.0, 0.7262, 1.0, 0.6914, 1.0, 0.7251, 1.0, 0.7749, 1.0, 0.7738, 1.0, 0.7262, 1.0, 0.7749, 1.0, 0.8143, 1.0, 0.8086, 1.0, 0.7738, 1.0, 0.8143, 1.0, 0.8664, 1.0, 0.8086, 1.0, 0.6297, 1.0, 0.6778, 1.0, 0.6767, 1.0, 0.6224, 1.0, 0.6778, 1.0, 0.7259, 1.0, 0.7235, 1.0, 0.6767, 1.0, 0.7259, 1.0, 0.7741, 1.0, 0.7765, 1.0, 0.7235, 1.0, 0.7741, 1.0, 0.8222, 1.0, 0.8233, 1.0, 0.7765, 1.0, 0.8222, 1.0, 0.8703, 1.0, 0.8776, 1.0, 0.8233, 1.0, 0.8703, 1.0, 0.9184, 1.0, 0.9178, 1.0, 0.8776, 1.0, 1.0, 0.9467, 1.0, 1.0, 0.9375, 1.0, 0.9385, 0.9468, 0.875, 0.9468, 0.8125, 0.9468, 0.8125, 1.0, 0.875, 1.0, 0.8125, 0.9468, 0.7742, 0.9467, 0.7736, 1.0, 0.8125, 1.0, 0.6875, 1.0, 0.7274, 1.0, 0.7276, 1.0, 0.6875, 1.0, 0.6875, 1.0, 0.7264, 1.0, 0.7269, 1.0, 0.6875, 1.0, 0.625, 0.9468, 0.5615, 0.9468, 0.5625, 1.0, 0.625, 1.0, 0.7264, 1.0, 0.7258, 0.9467, 0.7742, 0.9467, 0.7736, 1.0, 0.7264, 1.0, 0.7736, 1.0, 0.7742, 0.9467, 0.7258, 0.9467, 0.625, 1.0, 0.6875, 1.0, 0.6875, 1.0, 0.625, 1.0, 0.9375, 1.0, 1.0, 1.0, 1.0, 1.0, 0.9375, 1.0, 0.5, 1.0, 0.5625, 1.0, 0.5625, 1.0, 0.5, 1.0, 0.8125, 1.0, 0.875, 1.0, 0.875, 1.0, 0.8125, 1.0, 0.7726, 1.0, 0.8125, 1.0, 0.8125, 1.0, 0.7724, 1.0, 0.5625, 1.0, 0.625, 1.0, 0.625, 1.0, 0.5625, 1.0, 0.875, 1.0, 0.9375, 1.0, 0.9375, 1.0, 0.875, 1.0, 0.6875, 1.0, 0.7276, 1.0, 0.7276, 1.0, 0.6875, 1.0, 0.625, 1.0, 0.6875, 1.0, 0.6875, 1.0, 0.625, 1.0, 0.9375, 1.0, 1.0, 1.0, 1.0, 1.0, 0.9375, 1.0, 0.5, 1.0, 0.5625, 1.0, 0.5625, 1.0, 0.5, 1.0, 0.8125, 1.0, 0.875, 1.0, 0.875, 1.0, 0.8125, 1.0, 0.7258, 0.9467, 0.6875, 0.9468, 0.6875, 1.0, 0.7264, 1.0, 0.5625, 1.0, 0.625, 1.0, 0.625, 1.0, 0.5625, 1.0, 0.875, 1.0, 0.9375, 1.0, 0.9375, 1.0, 0.875, 1.0, 0.6875, 0.9468, 0.6875, 1.0, 0.625, 1.0, 0.625, 0.9468, 0.9375, 1.0, 1.0, 1.0, 1.0, 1.0, 0.9375, 1.0, 0.6875, 1.0, 0.7269, 1.0, 0.7274, 1.0, 0.6875, 1.0, 0.7731, 1.0, 0.8125, 1.0, 0.8125, 1.0, 0.7726, 1.0, 0.5, 1.0, 0.5625, 1.0, 0.5625, 1.0, 0.5, 1.0, 0.8125, 1.0, 0.875, 1.0, 0.875, 1.0, 0.8125, 1.0, 0.875, 1.0, 0.9375, 1.0, 0.9375, 1.0, 0.875, 1.0, 0.5625, 1.0, 0.625, 1.0, 0.625, 1.0, 0.5625, 1.0, 0.625, 1.0, 0.6875, 1.0, 0.6875, 1.0, 0.625, 1.0, 0.625, 1.0, 0.6875, 1.0, 0.6875, 1.0, 0.625, 1.0, 0.7724, 1.0, 0.8125, 1.0, 0.8125, 1.0, 0.7724, 1.0, 0.6875, 1.0, 0.7276, 1.0, 0.7271, 1.0, 0.6875, 1.0, 0.8125, 1.0, 0.875, 1.0, 0.875, 1.0, 0.8125, 1.0, 0.875, 1.0, 0.9375, 1.0, 0.9375, 1.0, 0.875, 1.0, 0.9375, 1.0, 1.0, 1.0, 1.0, 1.0, 0.9375, 1.0, 0.5, 1.0, 0.5625, 1.0, 0.5625, 1.0, 0.5, 1.0, 0.5625, 1.0, 0.625, 1.0, 0.625, 1.0, 0.5625, 1.0, 0.9375, 1.0, 1.0, 1.0, 1.0, 1.0, 0.9375, 1.0, 0.5, 1.0, 0.5625, 1.0, 0.5625, 1.0, 0.5, 1.0, 0.5625, 1.0, 0.625, 1.0, 0.625, 1.0, 0.5625, 1.0, 0.625, 1.0, 0.6875, 1.0, 0.6875, 1.0, 0.625, 1.0, 0.7724, 1.0, 0.8125, 1.0, 0.8125, 1.0, 0.7729, 1.0, 0.6875, 1.0, 0.7271, 1.0, 0.7265, 1.0, 0.6875, 1.0, 0.8125, 1.0, 0.875, 1.0, 0.875, 1.0, 0.8125, 1.0, 0.875, 1.0, 0.9375, 1.0, 0.9375, 1.0, 0.875, 1.0, 0.8125, 1.0, 0.875, 1.0, 0.875, 1.0, 0.8125, 1.0, 0.875, 1.0, 0.9375, 1.0, 0.9375, 1.0, 0.875, 1.0, 0.9375, 1.0, 1.0, 1.0, 1.0, 1.0, 0.9375, 1.0, 0.5, 1.0, 0.5625, 1.0, 0.5625, 1.0, 0.5, 1.0, 0.5625, 1.0, 0.625, 1.0, 0.625, 1.0, 0.5625, 1.0, 0.625, 1.0, 0.6875, 1.0, 0.6875, 1.0, 0.625, 1.0, 0.7729, 1.0, 0.8125, 1.0, 0.8125, 1.0, 0.7735, 1.0, 0.7261, 1.0, 0.6903, 1.0, 0.6885, 1.0, 0.7256, 1.0, 0.7735, 1.0, 0.7742, 1.0, 0.7258, 1.0, 0.7265, 1.0, 0.6311, 1.0, 0.5769, 1.0, 0.5677, 1.0, 0.6272, 1.0, 0.9236, 1.0, 0.9231, 1.0, 0.9323, 1.0, 0.9325, 1.0, 0.6903, 1.0, 0.6311, 1.0, 0.6272, 1.0, 0.6885, 1.0, 0.6875, 1.0, 0.7265, 1.0, 0.7258, 1.0, 0.6875, 1.0, 0.8097, 1.0, 0.7739, 1.0, 0.7744, 1.0, 0.8115, 1.0, 0.8125, 1.0, 0.7742, 1.0, 0.7735, 1.0, 0.8125, 1.0, 0.7269, 1.0, 0.7264, 1.0, 0.7736, 1.0, 0.7731, 1.0, 0.7264, 1.0, 0.7736, 1.0, 0.7742, 0.9467, 0.7258, 0.9467, 0.7274, 1.0, 0.7269, 1.0, 0.7731, 1.0, 0.7726, 1.0, 0.7726, 1.0, 0.7724, 1.0, 0.7276, 1.0, 0.7274, 1.0, 0.7724, 1.0, 0.7724, 1.0, 0.7276, 1.0, 0.7276, 1.0, 0.7724, 1.0, 0.7729, 1.0, 0.7271, 1.0, 0.7276, 1.0, 0.7729, 1.0, 0.7735, 1.0, 0.7265, 1.0, 0.7271, 1.0, 0.7739, 1.0, 0.7261, 1.0, 0.7256, 1.0, 0.7744, 1.0, 0.7736, 1.0, 0.8125, 1.0, 0.8125, 1.0, 0.7731, 1.0, 0.5625, 1.0, 0.625, 1.0, 0.625, 1.0, 0.5625, 1.0, 0.625, 1.0, 0.6875, 1.0, 0.6875, 1.0, 0.625, 1.0, 0.8125, 1.0, 0.875, 1.0, 0.875, 1.0, 0.8125, 1.0, 0.875, 1.0, 0.9375, 1.0, 0.9375, 1.0, 0.875, 1.0, 0.8689, 1.0, 0.8097, 1.0, 0.8115, 1.0, 0.8728, 1.0, 0.9231, 1.0, 0.8689, 1.0, 0.8728, 1.0, 0.9323, 1.0, 0.5, 1.0, 0.5625, 1.0, 0.5625, 1.0, 0.5, 1.0, 0.9375, 1.0, 1.0, 1.0, 1.0, 1.0, 0.9375, 1.0, 0.5625, 1.0, 0.625, 1.0, 0.6272, 1.0, 0.5677, 1.0, 0.625, 1.0, 0.6875, 1.0, 0.6885, 1.0, 0.6272, 1.0, 0.8125, 1.0, 0.875, 1.0, 0.8728, 1.0, 0.8115, 1.0, 0.875, 1.0, 0.9375, 1.0, 0.9323, 1.0, 0.8728, 1.0, 0.7744, 1.0, 0.7256, 1.0, 0.7258, 1.0, 0.7742, 1.0, 0.7256, 1.0, 0.6885, 1.0, 0.6875, 1.0, 0.7258, 1.0, 0.8115, 1.0, 0.7744, 1.0, 0.7742, 1.0, 0.8125, 1.0, 0.5, 1.0, 0.5625, 1.0, 0.5617, 1.0, 0.5005, 1.0, 0.9375, 1.0, 1.0, 1.0, 0.9995, 1.0, 0.9383, 1.0, 0.5769, 1.0, 0.5764, 1.0, 0.5675, 1.0, 0.5677, 1.0, 0.6336, 1.0, 0.5822, 1.0, 0.5769, 1.0, 0.6311, 1.0, 0.6914, 1.0, 0.6336, 1.0, 0.6311, 1.0, 0.6903, 1.0, 0.8664, 1.0, 0.8086, 1.0, 0.8097, 1.0, 0.8689, 1.0, 0.9178, 1.0, 0.8664, 1.0, 0.8689, 1.0, 0.9231, 1.0, 0.7736, 1.0, 0.7264, 1.0, 0.7261, 1.0, 0.7739, 1.0, 0.7264, 1.0, 0.6914, 1.0, 0.6903, 1.0, 0.7261, 1.0, 0.8086, 1.0, 0.7736, 1.0, 0.7739, 1.0, 0.8097, 1.0, 0.5822, 1.0, 0.5816, 1.0, 0.5764, 1.0, 0.5769, 1.0, 0.9184, 1.0, 0.9178, 1.0, 0.9231, 1.0, 0.9236, 1.0, 0.5816, 1.0, 0.5822, 1.0, 0.6224, 1.0, 0.6297, 1.0, 0.5822, 1.0, 0.6336, 1.0, 0.6224, 1.0, 0.6336, 1.0, 0.6914, 1.0, 0.6856, 1.0, 0.7736, 1.0, 0.8086, 1.0, 0.7738, 1.0, 0.7738, 1.0, 0.7262, 1.0, 0.7264, 1.0, 0.7736, 1.0, 0.7264, 1.0, 0.7262, 1.0, 0.6914, 1.0, 0.6224, 1.0, 0.6336, 1.0, 0.6856, 1.0, 0.6767, 1.0, 0.6767, 1.0, 0.6856, 1.0, 0.7251, 1.0, 0.7235, 1.0, 0.7235, 1.0, 0.7251, 1.0, 0.7749, 1.0, 0.7765, 1.0, 0.7765, 1.0, 0.7749, 1.0, 0.8143, 1.0, 0.8233, 1.0, 0.8233, 1.0, 0.8143, 1.0, 0.8664, 1.0, 0.8776, 1.0, 0.8776, 1.0, 0.8664, 1.0, 0.9178, 1.0, 0.6856, 1.0, 0.6914, 1.0, 0.7262, 1.0, 0.7251, 1.0, 0.7251, 1.0, 0.7262, 1.0, 0.7738, 1.0, 0.7749, 1.0, 0.7749, 1.0, 0.7738, 1.0, 0.8086, 1.0, 0.8143, 1.0, 0.8143, 1.0, 0.8086, 1.0, 0.8664, 1.0, 0.6297, 1.0, 0.6224, 1.0, 0.6767, 1.0, 0.6778, 1.0, 0.6778, 1.0, 0.6767, 1.0, 0.7235, 1.0, 0.7259, 1.0, 0.7259, 1.0, 0.7235, 1.0, 0.7765, 1.0, 0.7741, 1.0, 0.7741, 1.0, 0.7765, 1.0, 0.8233, 1.0, 0.8222, 1.0, 0.8222, 1.0, 0.8233, 1.0, 0.8776, 1.0, 0.8703, 1.0, 0.8703, 1.0, 0.8776, 1.0, 0.9178, 1.0, 0.9184, 1.0, 0.5615, 0.9468, 0.5, 0.9467, 0.4997, 0.8222, 0.5588, 0.8222, 0.5588, 0.8222, 0.4997, 0.8222, 0.4997, 0.8222, 0.5588, 0.8222, 0.5588, 0.8222, 0.4997, 0.8222, 0.5, 0.9467, 0.5615, 0.9468, 0.625, 0.9468, 0.5615, 0.9468, 0.5588, 0.8222, 0.6243, 0.8222, 0.6243, 0.8222, 0.5588, 0.8222, 0.5588, 0.8222, 0.6243, 0.8222, 0.6243, 0.8222, 0.5588, 0.8222, 0.5615, 0.9468, 0.625, 0.9468, 0.6875, 0.9468, 0.625, 0.9468, 0.6243, 0.8222, 0.6872, 0.8221, 0.6872, 0.8221, 0.6243, 0.8222, 0.6243, 0.8222, 0.6872, 0.8221, 0.6872, 0.8221, 0.6243, 0.8222, 0.625, 0.9468, 0.6875, 0.9468, 0.875, 0.9468, 0.8125, 0.9468, 0.8128, 0.8221, 0.8757, 0.8222, 0.8757, 0.8222, 0.8128, 0.8221, 0.8128, 0.8221, 0.8757, 0.8222, 0.8757, 0.8222, 0.8128, 0.8221, 0.8125, 0.9468, 0.875, 0.9468, 0.9385, 0.9468, 0.875, 0.9468, 0.8757, 0.8222, 0.9412, 0.8222, 0.9412, 0.8222, 0.8757, 0.8222, 0.8757, 0.8222, 0.9412, 0.8222, 0.9412, 0.8222, 0.8757, 0.8222, 0.875, 0.9468, 0.9385, 0.9468, 1.0, 0.9467, 0.9385, 0.9468, 0.9412, 0.8222, 1.0, 0.8222, 1.0, 0.8222, 0.9412, 0.8222, 0.9412, 0.8222, 1.0, 0.8222, 1.0, 0.8222, 0.9412, 0.8222, 0.9385, 0.9468, 1.0, 0.9467, 0.7258, 0.9467, 0.7742, 0.9467, 0.7753, 0.8221, 0.7247, 0.8221, 0.7247, 0.8221, 0.7753, 0.8221, 0.7753, 0.8221, 0.7247, 0.8221, 0.7247, 0.8221, 0.7753, 0.8221, 0.7742, 0.9467, 0.7258, 0.9467, 0.6875, 0.9468, 0.7258, 0.9467, 0.7247, 0.8221, 0.6872, 0.8221, 0.6872, 0.8221, 0.7247, 0.8221, 0.7247, 0.8221, 0.6872, 0.8221, 0.6872, 0.8221, 0.7247, 0.8221, 0.7258, 0.9467, 0.6875, 0.9468, 0.7742, 0.9467, 0.8125, 0.9468, 0.8128, 0.8221, 0.7753, 0.8221, 0.7753, 0.8221, 0.8128, 0.8221, 0.8128, 0.8221, 0.7753, 0.8221, 0.7753, 0.8221, 0.8128, 0.8221, 0.8125, 0.9468, 0.7742, 0.9467, 0.5615, 0.9468, 0.5, 0.9467, 0.4997, 0.8222, 0.5588, 0.8222, 0.5588, 0.8222, 0.4997, 0.8222, 0.4997, 0.8222, 0.5588, 0.8222, 0.5588, 0.8222, 0.4997, 0.8222, 0.5, 0.9467, 0.5615, 0.9468, 0.625, 0.9468, 0.5615, 0.9468, 0.5588, 0.8222, 0.6243, 0.8222, 0.6243, 0.8222, 0.5588, 0.8222, 0.5588, 0.8222, 0.6243, 0.8222, 0.6243, 0.8222, 0.5588, 0.8222, 0.5615, 0.9468, 0.625, 0.9468, 0.6875, 0.9468, 0.625, 0.9468, 0.6243, 0.8222, 0.6872, 0.8221, 0.6872, 0.8221, 0.6243, 0.8222, 0.6243, 0.8222, 0.6872, 0.8221, 0.6872, 0.8221, 0.6243, 0.8222, 0.625, 0.9468, 0.6875, 0.9468, 0.875, 0.9468, 0.8125, 0.9468, 0.8128, 0.8221, 0.8757, 0.8222, 0.8757, 0.8222, 0.8128, 0.8221, 0.8128, 0.8221, 0.8757, 0.8222, 0.8757, 0.8222, 0.8128, 0.8221, 0.8125, 0.9468, 0.875, 0.9468, 0.9385, 0.9468, 0.875, 0.9468, 0.8757, 0.8222, 0.9412, 0.8222, 0.9412, 0.8222, 0.8757, 0.8222, 0.8757, 0.8222, 0.9412, 0.8222, 0.9412, 0.8222, 0.8757, 0.8222, 0.875, 0.9468, 0.9385, 0.9468, 1.0, 0.9467, 0.9385, 0.9468, 0.9412, 0.8222, 1.0, 0.8222, 1.0, 0.8222, 0.9412, 0.8222, 0.9412, 0.8222, 1.0, 0.8222, 1.0, 0.8222, 0.9412, 0.8222, 0.9385, 0.9468, 1.0, 0.9467, 0.7258, 0.9467, 0.7742, 0.9467, 0.7753, 0.8221, 0.7247, 0.8221, 0.7247, 0.8221, 0.7753, 0.8221, 0.7753, 0.8221, 0.7247, 0.8221, 0.7247, 0.8221, 0.7753, 0.8221, 0.7742, 0.9467, 0.7258, 0.9467, 0.6875, 0.9468, 0.7258, 0.9467, 0.7247, 0.8221, 0.6872, 0.8221, 0.6872, 0.8221, 0.7247, 0.8221, 0.7247, 0.8221, 0.6872, 0.8221, 0.6872, 0.8221, 0.7247, 0.8221, 0.7258, 0.9467, 0.6875, 0.9468, 0.7742, 0.9467, 0.8125, 0.9468, 0.8128, 0.8221, 0.7753, 0.8221, 0.7753, 0.8221, 0.8128, 0.8221, 0.8128, 0.8221, 0.7753, 0.8221, 0.7753, 0.8221, 0.8128, 0.8221, 0.8125, 0.9468, 0.7742, 0.9467, 1.0, 0.9467, 0.9385, 0.9468, 0.9375, 1.0, 1.0, 1.0])
me_cylinder.update()
me_cube = bpy.data.meshes.new('Cube')
me_cube.from_pydata([(1.031, 1.0, 0.804), (0.2919, 1.0, -2.607), (0.2919, 1.0, -0.6069), (0.0, 1.0, -0.6069), (0.0, 1.0, -2.607), (1.033, 1.0, -21.59), (1.093, 1.0, -21.59), (1.093, 1.0, -27.57), (1.033, 1.0, -27.57), (1.132, 1.0, -7.287), (1.139, 1.0, -6.215), (1.189, 1.0, -7.281), (1.192, 1.0, -6.212), (1.144, 1.009, -5.205), (1.155, 1.009, -4.278), (1.155, 1.009, -3.373), (1.133, 1.009, -2.583), (1.1, 1.009, -1.658), (1.076, 1.009, -1.192), (1.03, 1.009, -1.112), (1.196, 1.0, -4.295), (1.198, 1.009, -3.276), (1.21, 1.009, -2.332), (1.212, 1.009, -1.426), (1.186, 1.009, -0.5933), (1.153, 1.009, -0.09933), (1.129, 1.009, 0.2117), (1.088, 1.009, 0.5401), (1.194, 1.0, -5.255), (1.031, 0.0, 0.804), (0.2919, 0.0, -0.6069), (0.2919, 0.0, -2.607), (0.0, 0.0, -2.607), (0.0, 0.0, -0.6069), (1.093, 0.0, -21.59), (1.033, 0.0, -21.59), (1.033, 0.0, -27.57), (1.093, 0.0, -27.57), (1.192, 0.0, -6.212), (1.189, 0.0, -7.281), (1.139, 0.0, -6.215), (1.132, 0.0, -7.287), (1.144, 0.0, -5.205), (1.155, 0.0, -4.278), (1.155, 0.0, -3.373), (1.133, 0.0, -2.583), (1.1, 0.0, -1.658), (1.03, 0.0, -1.112), (1.076, 0.0, -1.192), (1.196, 0.0, -4.295), (1.198, 0.0, -3.276), (1.21, 0.0, -2.332), (1.212, 0.0, -1.426), (1.186, 0.0, -0.5933), (1.153, 0.0, -0.09933), (1.088, 0.0, 0.5401), (1.129, 0.0, 0.2117), (1.194, 0.0, -5.255), (1.122, 1.0, -8.385), (1.039, 1.0, -20.49), (1.094, 1.0, -12.42), (1.066, 1.0, -16.46), (1.097, 1.0, -20.49), (1.169, 1.0, -8.385), (1.121, 1.0, -16.46), (1.145, 1.0, -12.42), (1.122, 0.0, -8.385), (1.039, 0.0, -20.49), (1.094, 0.0, -12.42), (1.066, 0.0, -16.46), (1.097, 0.0, -20.49), (1.169, 0.0, -8.385), (1.121, 0.0, -16.46), (1.145, 0.0, -12.42), (0.978, 1.0, 0.7233), (0.9776, 1.007, -1.208), (0.9776, 0.0, -1.208), (0.978, 0.0, 0.7233), (0.8741, 1.004, -1.605), (0.3607, 1.0, -2.535), (0.754, 1.002, -1.926), (0.566, 1.001, -2.267), (0.8782, 1.0, 0.3692), (0.3607, 1.0, -0.5346), (0.756, 1.0, 0.06067), (0.5666, 1.0, -0.2702), (0.8778, 0.0, 0.3679), (0.3619, 0.0, -0.5334), (0.756, 0.0, 0.06019), (0.5671, 0.0, -0.2697), (0.3619, 0.0, -2.533), (0.8735, 0.0, -1.607), (0.5665, 0.0, -2.266), (0.7538, 0.0, -1.927), (1.118, 1.009, -2.109), (1.118, 0.0, -2.109), (1.148, 1.009, -3.11), (1.141, 1.009, -2.857), (1.141, 0.0, -2.857), (1.148, 0.0, -3.11)], [], [(75, 74, 0, 19), (78, 82, 74, 75), (2, 1, 4, 3), (41, 9, 58, 66), (34, 6, 62, 70), (37, 7, 6, 34), (7, 8, 5, 6), (63, 58, 9, 11), (35, 5, 8, 36), (40, 10, 9, 41), (10, 12, 11, 9), (42, 40, 10, 13), (50, 49, 20, 21), (29, 55, 27, 0), (57, 28, 20, 49), (38, 12, 28, 57), (37, 36, 8, 7), (27, 55, 56, 26), (24, 25, 54, 53), (23, 24, 53, 52), (22, 23, 52, 51), (21, 22, 51, 50), (25, 26, 56, 54), (19, 47, 48, 18), (94, 17, 46, 95), (97, 16, 45, 98), (14, 15, 44, 43), (13, 14, 43, 42), (17, 18, 48, 46), (12, 38, 39, 11), (1, 31, 32, 4), (78, 75, 76, 91), (74, 82, 86, 77), (3, 33, 30, 2), (75, 19, 47, 76), (71, 63, 11, 39), (67, 59, 5, 35), (59, 67, 69, 61), (61, 69, 68, 60), (60, 68, 66, 58), (63, 71, 73, 65), (65, 73, 72, 64), (64, 72, 70, 62), (58, 63, 65, 60), (60, 65, 64, 61), (61, 64, 62, 59), (6, 5, 59, 62), (0, 74, 77, 29), (83, 79, 1, 2), (2, 30, 87, 83), (86, 82, 84, 88), (88, 84, 85, 89), (89, 85, 83, 87), (82, 78, 80, 84), (84, 80, 81, 85), (85, 81, 79, 83), (78, 91, 93, 80), (80, 93, 92, 81), (81, 92, 90, 79), (79, 90, 31, 1), (12, 10, 13, 28), (16, 94, 95, 45), (24, 16, 94, 25), (25, 94, 17, 26), (26, 17, 18, 27), (27, 18, 19, 0), (28, 13, 14, 20), (20, 14, 15, 21), (21, 15, 96, 22), (15, 96, 99, 44), (96, 97, 98, 99), (22, 96, 97, 23), (23, 97, 16, 24)])
_uv = me_cube.uv_layers.new(name='UVMap')
_uv.uv.foreach_set('vector', [0.3763, 0.4935, 0.6263, 0.4935, 0.625, 0.5, 0.375, 0.5, 0.3786, 0.4812, 0.6285, 0.4817, 0.6263, 0.4935, 0.3763, 0.4935, 0.6677, 0.4115, 0.4177, 0.4115, 0.4177, 0.375, 0.6677, 0.375, 0.3466, 0.625, 0.3466, 0.75, 0.3435, 0.75, 0.3435, 0.625, 0.6943, 0.625, 0.6943, 0.75, 0.6912, 0.75, 0.6912, 0.625, 0.75, 0.625, 0.75, 0.75, 0.6943, 0.75, 0.6943, 0.625, 0.6677, 0.875, 0.4177, 0.875, 0.4177, 0.8385, 0.6677, 0.8385, 0.631, 0.7842, 0.381, 0.7842, 0.378, 0.7797, 0.628, 0.7797, 0.3057, 0.625, 0.3057, 0.75, 0.25, 0.75, 0.25, 0.625, 0.3497, 0.625, 0.3497, 0.75, 0.3466, 0.75, 0.3466, 0.625, 0.375, 0.7753, 0.607, 0.7753, 0.628, 0.7797, 0.378, 0.7797, 0.75, 1.0, 0.75, 1.0, 0.7731, 1.0, 0.7726, 1.0, 0.75, 1.0, 0.75, 1.0, 0.7731, 1.0, 0.7726, 1.0, 0.625, 0.625, 0.75, 1.0, 0.7744, 1.0, 0.625, 0.5, 0.7002, 0.8125, 0.7117, 0.875, 0.7731, 1.0, 0.75, 1.0, 0.6503, 0.625, 0.6503, 0.75, 0.7117, 0.875, 0.7002, 0.8125, 0.75, 0.625, 0.3339, 0.6875, 0.4177, 0.875, 0.75, 0.75, 0.7744, 1.0, 0.75, 1.0, 0.75, 1.0, 0.7742, 1.0, 0.7729, 1.0, 0.7735, 1.0, 0.75, 1.0, 0.75, 1.0, 0.7724, 1.0, 0.7729, 1.0, 0.75, 1.0, 0.75, 1.0, 0.7724, 1.0, 0.7724, 1.0, 0.75, 1.0, 0.75, 1.0, 0.7726, 1.0, 0.7724, 1.0, 0.75, 1.0, 0.75, 1.0, 0.7735, 1.0, 0.7742, 1.0, 0.75, 1.0, 0.75, 1.0, 0.7744, 1.0, 0.75, 1.0, 0.75, 1.0, 0.7742, 1.0, 0.7732, 1.0, 0.7735, 1.0, 0.75, 1.0, 0.75, 1.0, 0.7727, 1.0, 0.7729, 1.0, 0.75, 1.0, 0.75, 1.0, 0.7724, 1.0, 0.7724, 1.0, 0.75, 1.0, 0.75, 1.0, 0.7726, 1.0, 0.7724, 1.0, 0.75, 1.0, 0.75, 1.0, 0.7735, 1.0, 0.7742, 1.0, 0.75, 1.0, 0.75, 1.0, 0.6503, 0.75, 0.6503, 0.625, 0.6534, 0.625, 0.6534, 0.75, 0.3057, 0.5, 0.3057, 0.625, 0.25, 0.625, 0.25, 0.5, 0.3579, 0.5, 0.369, 0.5, 0.369, 0.625, 0.3578, 0.625, 0.631, 0.5, 0.6417, 0.5, 0.6418, 0.625, 0.631, 0.625, 0.75, 0.5, 0.75, 0.625, 0.6943, 0.625, 0.6943, 0.5, 0.369, 0.5, 0.375, 0.5, 0.375, 0.625, 0.369, 0.625, 0.6565, 0.625, 0.6565, 0.75, 0.6534, 0.75, 0.6534, 0.625, 0.3088, 0.625, 0.3088, 0.75, 0.3057, 0.75, 0.3057, 0.625, 0.3088, 0.75, 0.3088, 0.625, 0.3204, 0.625, 0.3204, 0.75, 0.3204, 0.75, 0.3204, 0.625, 0.3319, 0.625, 0.3319, 0.75, 0.3319, 0.75, 0.3319, 0.625, 0.3435, 0.625, 0.3435, 0.75, 0.6565, 0.75, 0.6565, 0.625, 0.6681, 0.625, 0.6681, 0.75, 0.6681, 0.75, 0.6681, 0.625, 0.6796, 0.625, 0.6796, 0.75, 0.6796, 0.75, 0.6796, 0.625, 0.6912, 0.625, 0.6912, 0.75, 0.381, 0.7842, 0.631, 0.7842, 0.6852, 0.8008, 0.4352, 0.8008, 0.4352, 0.8008, 0.6852, 0.8008, 0.6935, 0.8174, 0.4435, 0.8174, 0.4435, 0.8174, 0.6935, 0.8174, 0.6647, 0.834, 0.4147, 0.834, 0.6677, 0.8385, 0.4177, 0.8385, 0.4147, 0.834, 0.6647, 0.834, 0.625, 0.5, 0.631, 0.5, 0.631, 0.625, 0.625, 0.625, 0.6621, 0.4198, 0.4121, 0.4198, 0.4177, 0.4115, 0.6677, 0.4115, 0.6943, 0.5, 0.6943, 0.625, 0.6884, 0.625, 0.6885, 0.5, 0.6418, 0.625, 0.6417, 0.5, 0.6514, 0.5, 0.6514, 0.625, 0.6514, 0.625, 0.6514, 0.5, 0.6693, 0.5, 0.6693, 0.625, 0.6693, 0.625, 0.6693, 0.5, 0.6885, 0.5, 0.6884, 0.625, 0.6285, 0.4817, 0.3786, 0.4812, 0.3987, 0.467, 0.6475, 0.4672, 0.6475, 0.4672, 0.3987, 0.467, 0.402, 0.4445, 0.6514, 0.4445, 0.6514, 0.4445, 0.402, 0.4445, 0.4121, 0.4198, 0.6621, 0.4198, 0.3579, 0.5, 0.3578, 0.625, 0.3485, 0.625, 0.3485, 0.4999, 0.3485, 0.4999, 0.3485, 0.625, 0.3309, 0.625, 0.3308, 0.4999, 0.3308, 0.4999, 0.3309, 0.625, 0.3116, 0.625, 0.3115, 0.5, 0.3115, 0.5, 0.3116, 0.625, 0.3057, 0.625, 0.3057, 0.5, 0.6503, 0.75, 0.7731, 1.0, 0.7726, 1.0, 0.7117, 0.875, 0.7729, 1.0, 0.7732, 1.0, 0.75, 1.0, 0.75, 1.0, 0.7729, 1.0, 0.7729, 1.0, 0.7732, 1.0, 0.7735, 1.0, 0.7735, 1.0, 0.7732, 1.0, 0.7735, 1.0, 0.7742, 1.0, 0.7742, 1.0, 0.7735, 1.0, 0.7742, 1.0, 0.7744, 1.0, 0.7744, 1.0, 0.7742, 1.0, 0.375, 0.5, 0.625, 0.5, 0.7117, 0.875, 0.7726, 1.0, 0.7724, 1.0, 0.7731, 1.0, 0.7731, 1.0, 0.7724, 1.0, 0.7724, 1.0, 0.7726, 1.0, 0.7726, 1.0, 0.7724, 1.0, 0.7726, 1.0, 0.7724, 1.0, 0.7724, 1.0, 0.7726, 1.0, 0.75, 1.0, 0.75, 1.0, 0.7726, 1.0, 0.7727, 1.0, 0.75, 1.0, 0.75, 1.0, 0.7724, 1.0, 0.7726, 1.0, 0.7727, 1.0, 0.7724, 1.0, 0.7724, 1.0, 0.7727, 1.0, 0.7729, 1.0, 0.7729, 1.0])
me_cube.update()

# ---- objects
ob_main_body = bpy.data.objects.new('Main Body', me_cube_001)
ob_tusk = bpy.data.objects.new('Tusk', me_cube_003)
ob_tusk_001 = bpy.data.objects.new('Tusk.001', me_cube_004)
ob_ammo_drum = bpy.data.objects.new('Ammo Drum', me_cylinder)
ob_cube = bpy.data.objects.new('Cube', me_cube)

# ---- transforms, parenting, visibility, modifiers, constraints
ob_main_body.location = (0.0, 0.0, 0.0)
ob_main_body.scale = (1.0, 2.304, 1.0)
_m = ob_main_body.modifiers.new('Subdivision', 'SUBSURF')
ob_tusk.location = (0.3352, -2.681, 0.3467)
ob_tusk.rotation_euler = (0.0, -0.3807, 0.0)
ob_tusk.scale = (0.1062, 1.0, 0.215)
_m = ob_tusk.modifiers.new('Subdivision', 'SUBSURF')
_m = ob_tusk.modifiers.new('Mirror', 'MIRROR')
_m.mirror_object = ob_main_body
ob_tusk_001.location = (0.0, -2.401, 0.2106)
ob_tusk_001.scale = (0.1062, 1.0, 0.215)
_m = ob_tusk_001.modifiers.new('Subdivision', 'SUBSURF')
ob_ammo_drum.location = (0.0, -0.5813, 0.6621)
ob_ammo_drum.scale = (0.5797, 0.5818, 0.3327)
ob_cube.location = (0.0008697, -0.5822, 1.085)
ob_cube.scale = (0.5129, 0.1017, 0.0153)
_m = ob_cube.modifiers.new('Mirror', 'MIRROR')
_m.use_axis = (True, True, False)
_m.use_clip = True
_m.merge_threshold = 0.054

# ---- collection membership
col_collection.objects.link(ob_main_body)
col_collection.objects.link(ob_tusk)
col_collection.objects.link(ob_tusk_001)
col_collection.objects.link(ob_ammo_drum)
col_collection.objects.link(ob_cube)

# ---- scene / render settings (as saved in the file)
scene.frame_start = 1; scene.frame_end = 250; scene.frame_set(1)
scene.render.engine = 'BLENDER_EEVEE_NEXT'
bpy.context.view_layer.update()

# ---- added for rendering (the .blend has no active camera and no usable light): camera, sun
cam_auto = bpy.data.cameras.new('AutoCamera')
cam_auto.lens = 50.0
cam_auto.sensor_width = 36.0
cam_auto.clip_end = 1000.0
ob_auto_camera = bpy.data.objects.new('AutoCamera', cam_auto)
scene.collection.objects.link(ob_auto_camera)
ob_auto_camera.location = (6.02138, -7.89406, 4.94788)
ob_auto_camera.rotation_euler = (1.09748, -7.21219e-08, 0.694738)
scene.camera = ob_auto_camera
light_auto_sun = bpy.data.lights.new('AutoSun', 'SUN')
light_auto_sun.energy = 3.0
light_auto_sun.angle = 0.0523599
ob_auto_sun = bpy.data.objects.new('AutoSun', light_auto_sun)
scene.collection.objects.link(ob_auto_sun)
ob_auto_sun.rotation_euler = (0.872665, 0.174533, 0.523599)
bpy.context.view_layer.update()
